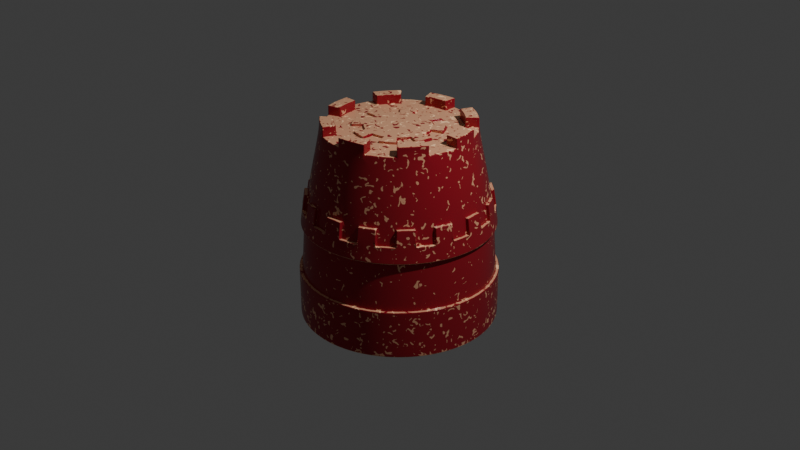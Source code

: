 # Source: Bucket.blend  (saved by Blender 4.5.87; exported with 4.5.12 LTS)
import bpy
from mathutils import Matrix  # noqa: F401  (used for matrix-valued properties, if any)

bpy.ops.wm.read_factory_settings(use_empty=True)
scene = bpy.context.scene
scene.name = 'Scene'

# ---- collections
col_collection = bpy.data.collections.new('Collection'); scene.collection.children.link(col_collection)

# ---- materials (node trees are filled in below, after node groups)
mat_material_001 = bpy.data.materials.new('Material.001')
mat_material_001.alpha_threshold = 0.0
mat_material_001.roughness = 0.5
mat_material_001.line_color = (0.0, 0.0, 0.0, 1.0)

# ---- node groups
ng_geometry_nodes = bpy.data.node_groups.new('Geometry Nodes', 'GeometryNodeTree')
_s = ng_geometry_nodes.interface.new_socket(name='Geometry', in_out='OUTPUT', socket_type='NodeSocketGeometry')
_s = ng_geometry_nodes.interface.new_socket(name='Geometry', in_out='OUTPUT', socket_type='NodeSocketGeometry')
_s = ng_geometry_nodes.interface.new_socket(name='Geometry', in_out='INPUT', socket_type='NodeSocketGeometry')
ng_geometry_nodes.is_modifier = True
_N = ng_geometry_nodes.nodes; _L = ng_geometry_nodes.links
n0 = _N.new('NodeGroupInput'); n0.name = 'Group Input'; n0.location = (-340, 36)
n1 = _N.new('NodeGroupOutput'); n1.name = 'Group Output'; n1.location = (233, 44)
_L.new(n0.outputs[0], n1.inputs[0])
n1.is_active_output = True

# ---- material node trees
mat_material_001.use_nodes = True; mat_material_001.node_tree.nodes.clear()
_N = mat_material_001.node_tree.nodes; _L = mat_material_001.node_tree.links
n0 = _N.new('ShaderNodeOutputMaterial'); n0.name = 'Material Output'; n0.location = (352, 11)
n1 = _N.new('ShaderNodeBsdfPrincipled'); n1.name = 'Principled BSDF'; n1.location = (-200, 100)
n1.inputs[2].default_value = 1.0
n1.inputs[3].default_value = 1.45
n2 = _N.new('ShaderNodeNewGeometry'); n2.name = 'Geometry'; n2.location = (-1531, 25)
n3 = _N.new('ShaderNodeVectorMath'); n3.name = 'Vector Math'; n3.location = (-1309, 64)
n3.operation = 'DOT_PRODUCT'
n3.inputs[1].default_value = (0.0, 0.0, 1.0)
n4 = _N.new('ShaderNodeMath'); n4.name = 'Math'; n4.location = (-952, 125)
n4.operation = 'GREATER_THAN'
n5 = _N.new('ShaderNodeTexNoise'); n5.name = 'Noise Texture'; n5.location = (-1334, -218)
n5.inputs[2].default_value = 35.7
n5.inputs[3].default_value = 0.6
n5.inputs[4].default_value = 0.5733
n5.inputs[5].default_value = 1.8
n5.inputs[8].default_value = 1.1
n6 = _N.new('ShaderNodeMix'); n6.name = 'Mix'; n6.location = (-1133, 18)
n6.data_type = 'RGBA'
n6.blend_type = 'DIFFERENCE'
n6.inputs[0].default_value = 0.8067
n7 = _N.new('ShaderNodeMix'); n7.name = 'Mix.001'; n7.location = (-402, 140)
n7.data_type = 'RGBA'
n7.blend_type = 'COLOR'
n7.inputs[0].default_value = 1.0
n7.inputs[7].default_value = (0.3694, 0.292, 0.1571, 1.0)
n8 = _N.new('ShaderNodeBsdfPrincipled'); n8.name = 'Principled BSDF.001'; n8.location = (-188, -263)
n8.inputs[0].default_value = (0.8001, 0.01488, 0.04114, 1.0)
n8.inputs[2].default_value = 0.1691
n9 = _N.new('ShaderNodeMixShader'); n9.name = 'Mix Shader'; n9.location = (95, -118)
n9.inputs[0].default_value = 0.4533
n10 = _N.new('ShaderNodeNewGeometry'); n10.name = 'Geometry.001'; n10.location = (-1733, 412)
n11 = _N.new('ShaderNodeVectorMath'); n11.name = 'Vector Math.001'; n11.location = (-1519, 419)
n11.operation = 'DOT_PRODUCT'
n11.inputs[1].default_value = (0.0, 0.0, 1.0)
n12 = _N.new('ShaderNodeInvert'); n12.name = 'Invert Color'; n12.location = (-1298, 428)
n13 = _N.new('ShaderNodeMath'); n13.name = 'Math.001'; n13.location = (-1092, 452)
n13.operation = 'LESS_THAN'
n13.inputs[1].default_value = 0.9
n14 = _N.new('ShaderNodeMix'); n14.name = 'Mix.003'; n14.location = (-912, 526)
n14.data_type = 'RGBA'
n14.blend_type = 'DIFFERENCE'
n14.inputs[0].default_value = 0.8067
n15 = _N.new('ShaderNodeMath'); n15.name = 'Math.002'; n15.location = (-732, 600)
n15.operation = 'GREATER_THAN'
n15.inputs[1].default_value = 0.7
n16 = _N.new('ShaderNodeMath'); n16.name = 'Math.003'; n16.location = (-488, 491)
_L.new(n2.outputs[1], n3.inputs[0])
_L.new(n5.outputs[1], n6.inputs[7])
_L.new(n3.outputs[1], n6.inputs[6])
_L.new(n6.outputs[2], n4.inputs[0])
_L.new(n8.outputs[0], n9.inputs[2])
_L.new(n1.outputs[0], n9.inputs[1])
_L.new(n9.outputs[0], n0.inputs[0])
_L.new(n10.outputs[1], n11.inputs[0])
_L.new(n11.outputs[1], n12.inputs[1])
_L.new(n12.outputs[0], n13.inputs[0])
_L.new(n13.outputs[0], n14.inputs[6])
_L.new(n5.outputs[1], n14.inputs[7])
_L.new(n14.outputs[2], n15.inputs[0])
_L.new(n15.outputs[0], n16.inputs[0])
_L.new(n4.outputs[0], n16.inputs[1])
_L.new(n16.outputs[0], n7.inputs[6])
_L.new(n7.outputs[2], n1.inputs[0])
n0.is_active_output = True

# ---- world
world_world = bpy.data.worlds.new('World'); scene.world = world_world
world_world.use_nodes = True; world_world.node_tree.nodes.clear()
_N = world_world.node_tree.nodes; _L = world_world.node_tree.links
n0 = _N.new('ShaderNodeOutputWorld'); n0.name = 'World Output'; n0.location = (200, 100)
n1 = _N.new('ShaderNodeBackground'); n1.name = 'Background'; n1.location = (-200, 100)
n1.inputs[0].default_value = (0.05088, 0.05088, 0.05088, 1.0)
_L.new(n1.outputs[0], n0.inputs[0])
n0.is_active_output = True
world_world.color = (0.05088, 0.05088, 0.05088)
world_world.sun_shadow_jitter_overblur = 0.0

# ---- cameras
cam_camera = bpy.data.cameras.new('Camera')
cam_camera.clip_end = 100.0
cam_camera.ortho_scale = 7.314

# ---- lights
light_light = bpy.data.lights.new('Light', 'POINT')
light_light.energy = 1000.0
light_light.shadow_soft_size = 0.1

# ---- meshes
me_cylinder = bpy.data.meshes.new('Cylinder')
me_cylinder.from_pydata([(-0.06936, 0.3267, 1.022), (-5.447e-08, 0.343, 1.0), (-0.1337, 0.3072, 1.022), (-0.193, 0.2755, 1.022), (0.1313, 0.3169, 1.0), (-0.245, 0.2328, 1.022), (0.1906, 0.2852, 1.0), (-0.2876, 0.1808, 1.022), (0.2425, 0.2425, 1.0), (-0.3193, 0.1215, 1.022), (-0.3388, 0.05721, 1.022), (0.3169, 0.1313, 1.0), (-0.3454, -0.009706, 1.022), (0.3364, 0.06691, 1.0), (-0.3388, -0.07662, 1.022), (0.343, -1.764e-08, 1.0), (-0.3193, -0.141, 1.022), (-0.2876, -0.2003, 1.022), (0.3169, -0.1313, 1.0), (-0.245, -0.2522, 1.022), (0.2852, -0.1906, 1.0), (-0.193, -0.2949, 1.022), (0.2425, -0.2425, 1.0), (-0.1337, -0.3266, 1.022), (-0.06936, -0.3461, 1.022), (0.1313, -0.3169, 1.0), (-0.002448, -0.3527, 1.022), (0.06691, -0.3364, 1.0), (0.06446, -0.3461, 1.022), (5.686e-08, -0.343, 1.0), (0.1288, -0.3266, 1.022), (0.1881, -0.2949, 1.022), (-0.1313, -0.3169, 1.0), (0.2401, -0.2522, 1.022), (-0.1906, -0.2852, 1.0), (0.2827, -0.2003, 1.022), (-0.2425, -0.2425, 1.0), (0.3144, -0.141, 1.022), (0.3339, -0.07662, 1.022), (-0.3169, -0.1313, 1.0), (0.3405, -0.009706, 1.022), (-0.3364, -0.06691, 1.0), (0.3339, 0.05721, 1.022), (-0.343, -1.764e-08, 1.0), (0.3144, 0.1215, 1.022), (0.2827, 0.1808, 1.022), (-0.3169, 0.1313, 1.0), (0.2401, 0.2328, 1.022), (-0.2852, 0.1906, 1.0), (0.1881, 0.2755, 1.022), (-0.2425, 0.2425, 1.0), (0.1288, 0.3072, 1.022), (-0.002448, 0.3333, 1.022), (-0.1313, 0.3169, 1.0), (0.06446, 0.3267, 1.022), (-0.06691, 0.3364, 1.0), (0.0, 1.0, -0.5), (4.06e-10, 0.9665, 0.0), (2.15e-10, 0.8885, 0.5), (0.1733, 0.8714, 0.5), (0.1885, 0.9479, 0.0), (0.1951, 0.9808, -0.5), (0.34, 0.8208, 0.5), (0.3699, 0.8929, 0.0), (0.3827, 0.9239, -0.5), (0.4936, 0.7387, 0.5), (0.5369, 0.8036, 0.0), (0.5556, 0.8315, -0.5), (0.6282, 0.6282, 0.5), (0.6834, 0.6834, 0.0), (0.7071, 0.7071, -0.5), (0.7387, 0.4936, 0.5), (0.8036, 0.5369, 0.0), (0.8315, 0.5556, -0.5), (0.8208, 0.34, 0.5), (0.8929, 0.3699, 0.0), (0.9239, 0.3827, -0.5), (0.8714, 0.1733, 0.5), (0.9479, 0.1885, 0.0), (0.9808, 0.1951, -0.5), (0.8885, 1.768e-09, 0.5), (0.9665, 4.996e-10, 0.0), (1.0, 0.0, -0.5), (0.8714, -0.1733, 0.5), (0.9479, -0.1885, 0.0), (0.9808, -0.1951, -0.5), (0.8208, -0.34, 0.5), (0.8929, -0.3699, 0.0), (0.9239, -0.3827, -0.5), (0.7387, -0.4936, 0.5), (0.8036, -0.5369, 0.0), (0.8315, -0.5556, -0.5), (0.6282, -0.6282, 0.5), (0.6834, -0.6834, 0.0), (0.7071, -0.7071, -0.5), (0.4936, -0.7387, 0.5), (0.5369, -0.8036, 0.0), (0.5556, -0.8315, -0.5), (0.34, -0.8208, 0.5), (0.3699, -0.8929, 0.0), (0.3827, -0.9239, -0.5), (0.1733, -0.8714, 0.5), (0.1885, -0.9479, 0.0), (0.1951, -0.9808, -0.5), (2.15e-10, -0.8885, 0.5), (4.06e-10, -0.9665, 0.0), (0.0, -1.0, -0.5), (-0.1733, -0.8714, 0.5), (-0.1885, -0.9479, 0.0), (-0.1951, -0.9808, -0.5), (-0.34, -0.8208, 0.5), (-0.3699, -0.8929, 0.0), (-0.3827, -0.9239, -0.5), (-0.4936, -0.7387, 0.5), (-0.5369, -0.8036, 0.0), (-0.5556, -0.8315, -0.5), (-0.6282, -0.6282, 0.5), (-0.6834, -0.6834, 0.0), (-0.7071, -0.7071, -0.5), (-0.7387, -0.4936, 0.5), (-0.8036, -0.5369, 0.0), (-0.8315, -0.5556, -0.5), (-0.8208, -0.34, 0.5), (-0.8929, -0.3699, 0.0), (-0.9239, -0.3827, -0.5), (-0.8714, -0.1733, 0.5), (-0.9479, -0.1885, 0.0), (-0.9808, -0.1951, -0.5), (-0.8885, 1.768e-09, 0.5), (-0.9665, 4.996e-10, 0.0), (-1.0, 0.0, -0.5), (-0.8714, 0.1733, 0.5), (-0.9479, 0.1885, 0.0), (-0.9808, 0.1951, -0.5), (-0.8208, 0.34, 0.5), (-0.8929, 0.3699, 0.0), (-0.9239, 0.3827, -0.5), (-0.7387, 0.4936, 0.5), (-0.8036, 0.5369, 0.0), (-0.8315, 0.5556, -0.5), (-0.6282, 0.6282, 0.5), (-0.6834, 0.6834, 0.0), (-0.7071, 0.7071, -0.5), (-0.4936, 0.7387, 0.5), (-0.5369, 0.8036, 0.0), (-0.5556, 0.8315, -0.5), (-0.34, 0.8208, 0.5), (-0.3699, 0.8929, 0.0), (-0.3827, 0.9239, -0.5), (-0.1733, 0.8714, 0.5), (-0.1885, 0.9479, 0.0), (-0.1951, 0.9808, -0.5), (0.152, 0.7644, 1.0), (1.643e-09, 0.7794, 1.0), (0.2983, 0.7201, 1.0), (0.433, 0.648, 1.0), (0.5511, 0.5511, 1.0), (0.648, 0.433, 1.0), (0.7201, 0.2983, 1.0), (0.7644, 0.152, 1.0), (0.7794, 2.916e-09, 1.0), (0.7644, -0.152, 1.0), (0.7201, -0.2983, 1.0), (0.648, -0.433, 1.0), (0.5511, -0.5511, 1.0), (0.433, -0.648, 1.0), (0.2983, -0.7201, 1.0), (0.152, -0.7644, 1.0), (1.643e-09, -0.7794, 1.0), (-0.152, -0.7644, 1.0), (-0.2983, -0.7201, 1.0), (-0.433, -0.648, 1.0), (-0.5511, -0.5511, 1.0), (-0.648, -0.433, 1.0), (-0.7201, -0.2983, 1.0), (-0.7644, -0.152, 1.0), (-0.7794, 2.916e-09, 1.0), (-0.7644, 0.152, 1.0), (-0.7201, 0.2983, 1.0), (-0.648, 0.433, 1.0), (-0.5511, 0.5511, 1.0), (-0.433, 0.648, 1.0), (-0.2983, 0.7201, 1.0), (-0.152, 0.7644, 1.0), (0.433, 0.648, 1.099), (0.2983, 0.7201, 1.099), (0.5511, 0.5511, 1.099), (0.7644, 0.152, 1.099), (0.7201, 0.2983, 1.099), (0.7794, 2.916e-09, 1.099), (0.648, -0.433, 1.099), (0.7201, -0.2983, 1.099), (0.5511, -0.5511, 1.099), (0.152, -0.7644, 1.099), (0.2983, -0.7201, 1.099), (1.643e-09, -0.7794, 1.099), (-0.433, -0.648, 1.099), (-0.2983, -0.7201, 1.099), (-0.5511, -0.5511, 1.099), (-0.7644, -0.152, 1.099), (-0.7201, -0.2983, 1.099), (-0.7794, 2.916e-09, 1.099), (-0.648, 0.433, 1.099), (-0.7201, 0.2983, 1.099), (-0.5511, 0.5511, 1.099), (-0.152, 0.7644, 1.099), (-0.2983, 0.7201, 1.099), (1.643e-09, 0.7794, 1.099), (0.3562, 0.5331, 1.099), (0.2454, 0.5924, 1.099), (0.4534, 0.4534, 1.099), (0.6289, 0.1251, 1.099), (0.5924, 0.2454, 1.099), (0.6412, 2.916e-09, 1.099), (0.5331, -0.3562, 1.099), (0.5924, -0.2454, 1.099), (0.4534, -0.4534, 1.099), (0.1251, -0.6289, 1.099), (0.2454, -0.5924, 1.099), (1.643e-09, -0.6412, 1.099), (-0.3562, -0.5331, 1.099), (-0.2454, -0.5924, 1.099), (-0.4534, -0.4534, 1.099), (-0.6289, -0.1251, 1.099), (-0.5924, -0.2454, 1.099), (-0.6412, 2.916e-09, 1.099), (-0.5331, 0.3562, 1.099), (-0.5924, 0.2454, 1.099), (-0.4534, 0.4534, 1.099), (-0.1251, 0.6289, 1.099), (-0.2454, 0.5924, 1.099), (1.643e-09, 0.6412, 1.099), (0.1251, 0.6289, 1.0), (1.643e-09, 0.6412, 1.0), (0.2454, 0.5924, 1.0), (0.3562, 0.5331, 1.0), (0.4534, 0.4534, 1.0), (0.5331, 0.3562, 1.0), (0.5924, 0.2454, 1.0), (0.6289, 0.1251, 1.0), (0.6412, 2.916e-09, 1.0), (0.6289, -0.1251, 1.0), (0.5924, -0.2454, 1.0), (0.5331, -0.3562, 1.0), (0.4534, -0.4534, 1.0), (0.3562, -0.5331, 1.0), (0.2454, -0.5924, 1.0), (0.1251, -0.6289, 1.0), (1.643e-09, -0.6412, 1.0), (-0.1251, -0.6289, 1.0), (-0.2454, -0.5924, 1.0), (-0.3562, -0.5331, 1.0), (-0.4534, -0.4534, 1.0), (-0.5331, -0.3562, 1.0), (-0.5924, -0.2454, 1.0), (-0.6289, -0.1251, 1.0), (-0.6412, 2.916e-09, 1.0), (-0.6289, 0.1251, 1.0), (-0.5924, 0.2454, 1.0), (-0.5331, 0.3562, 1.0), (-0.4534, 0.4534, 1.0), (-0.3562, 0.5331, 1.0), (-0.2454, 0.5924, 1.0), (-0.1251, 0.6289, 1.0), (0.09045, 0.4547, 1.0), (-3.957e-08, 0.4636, 1.0), (0.1774, 0.4283, 1.0), (0.2576, 0.3855, 1.0), (0.3278, 0.3278, 1.0), (0.3855, 0.2576, 1.0), (0.4283, 0.1774, 1.0), (0.4547, 0.09045, 1.0), (0.4636, 3.581e-09, 1.0), (0.4547, -0.09045, 1.0), (0.4283, -0.1774, 1.0), (0.3855, -0.2576, 1.0), (0.3278, -0.3278, 1.0), (0.2576, -0.3855, 1.0), (0.1774, -0.4283, 1.0), (0.09045, -0.4547, 1.0), (4.286e-08, -0.4636, 1.0), (-0.09045, -0.4547, 1.0), (-0.1774, -0.4283, 1.0), (-0.2576, -0.3855, 1.0), (-0.3278, -0.3278, 1.0), (-0.3855, -0.2576, 1.0), (-0.4283, -0.1774, 1.0), (-0.4547, -0.09045, 1.0), (-0.4636, 3.581e-09, 1.0), (-0.4547, 0.09045, 1.0), (-0.4283, 0.1774, 1.0), (-0.3855, 0.2576, 1.0), (-0.3278, 0.3278, 1.0), (-0.2576, 0.3855, 1.0), (-0.1774, 0.4283, 1.0), (-0.09045, 0.4547, 1.0), (0.088, 0.445, 1.022), (-0.002448, 0.4539, 1.022), (0.175, 0.4186, 1.022), (0.383, 0.2479, 1.022), (0.3254, 0.3181, 1.022), (0.4259, 0.1677, 1.022), (0.4523, -0.1002, 1.022), (0.4612, -0.009706, 1.022), (0.4259, -0.1871, 1.022), (0.2551, -0.3952, 1.022), (0.3254, -0.3375, 1.022), (0.175, -0.438, 1.022), (-0.0929, -0.4644, 1.022), (-0.002448, -0.4733, 1.022), (-0.1799, -0.438, 1.022), (-0.3879, -0.2673, 1.022), (-0.3303, -0.3375, 1.022), (-0.4308, -0.1871, 1.022), (-0.4572, 0.08074, 1.022), (-0.4661, -0.009706, 1.022), (-0.4308, 0.1677, 1.022), (-0.26, 0.3758, 1.022), (-0.3303, 0.3181, 1.022), (-0.1799, 0.4186, 1.022), (3.428e-10, 0.9407, 0.1654), (2.791e-10, 0.9147, 0.3321), (0.1784, 0.8971, 0.3321), (0.1835, 0.9226, 0.1654), (0.35, 0.845, 0.3321), (0.36, 0.8691, 0.1654), (0.5082, 0.7605, 0.3321), (0.5226, 0.7821, 0.1654), (0.6468, 0.6468, 0.3321), (0.6651, 0.6651, 0.1654), (0.7605, 0.5082, 0.3321), (0.7821, 0.5226, 0.1654), (0.845, 0.35, 0.3321), (0.8691, 0.36, 0.1654), (0.8971, 0.1784, 0.3321), (0.9226, 0.1835, 0.1654), (0.9147, 1.342e-09, 0.3321), (0.9407, 9.191e-10, 0.1654), (0.8971, -0.1784, 0.3321), (0.9226, -0.1835, 0.1654), (0.845, -0.35, 0.3321), (0.8691, -0.36, 0.1654), (0.7605, -0.5082, 0.3321), (0.7821, -0.5226, 0.1654), (0.6468, -0.6468, 0.3321), (0.6651, -0.6651, 0.1654), (0.5082, -0.7605, 0.3321), (0.5226, -0.7821, 0.1654), (0.35, -0.845, 0.3321), (0.36, -0.8691, 0.1654), (0.1784, -0.8971, 0.3321), (0.1835, -0.9226, 0.1654), (2.791e-10, -0.9147, 0.3321), (3.428e-10, -0.9407, 0.1654), (-0.1784, -0.8971, 0.3321), (-0.1835, -0.9226, 0.1654), (-0.35, -0.845, 0.3321), (-0.36, -0.8691, 0.1654), (-0.5082, -0.7605, 0.3321), (-0.5226, -0.7821, 0.1654), (-0.6468, -0.6468, 0.3321), (-0.6651, -0.6651, 0.1654), (-0.7605, -0.5082, 0.3321), (-0.7821, -0.5226, 0.1654), (-0.845, -0.35, 0.3321), (-0.8691, -0.36, 0.1654), (-0.8971, -0.1784, 0.3321), (-0.9226, -0.1835, 0.1654), (-0.9147, 1.342e-09, 0.3321), (-0.9407, 9.191e-10, 0.1654), (-0.8971, 0.1784, 0.3321), (-0.9226, 0.1835, 0.1654), (-0.845, 0.35, 0.3321), (-0.8691, 0.36, 0.1654), (-0.7605, 0.5082, 0.3321), (-0.7821, 0.5226, 0.1654), (-0.6468, 0.6468, 0.3321), (-0.6651, 0.6651, 0.1654), (-0.5082, 0.7605, 0.3321), (-0.5226, 0.7821, 0.1654), (-0.35, 0.845, 0.3321), (-0.36, 0.8691, 0.1654), (-0.1784, 0.8971, 0.3321), (-0.1835, 0.9226, 0.1654), (0.1916, 0.9572, 0.171), (0.1955, 0.9828, 0.005547), (0.3725, 0.9023, 0.171), (0.3835, 0.9258, 0.005547), (0.5433, 0.811, 0.171), (0.5567, 0.8332, 0.005547), (0.6895, 0.6911, 0.171), (0.7085, 0.7085, 0.005547), (0.8123, 0.5414, 0.171), (0.8332, 0.5567, 0.005547), (0.9015, 0.3746, 0.171), (0.9258, 0.3835, 0.005547), (0.9577, 0.1893, 0.171), (0.9828, 0.1955, 0.005547), (0.9762, 0.001152, 0.171), (1.002, 4.996e-10, 0.005547), (0.9572, -0.1916, 0.171), (0.9828, -0.1955, 0.005547), (0.9023, -0.3725, 0.171), (0.9258, -0.3835, 0.005547), (0.811, -0.5433, 0.171), (0.8332, -0.5567, 0.005547), (0.6911, -0.6895, 0.171), (0.7085, -0.7085, 0.005547), (0.5414, -0.8123, 0.171), (0.5567, -0.8332, 0.005547), (0.3746, -0.9015, 0.171), (0.3835, -0.9258, 0.005547), (0.1893, -0.9577, 0.171), (0.1955, -0.9828, 0.005547), (0.001152, -0.9762, 0.171), (4.06e-10, -1.002, 0.005547), (-0.1916, -0.9572, 0.171), (-0.1955, -0.9828, 0.005547), (-0.3725, -0.9023, 0.171), (-0.3835, -0.9258, 0.005547), (-0.5433, -0.811, 0.171), (-0.5567, -0.8332, 0.005547), (-0.6895, -0.6911, 0.171), (-0.7085, -0.7085, 0.005547), (-0.8123, -0.5414, 0.171), (-0.8332, -0.5567, 0.005547), (-0.9015, -0.3746, 0.171), (-0.9258, -0.3835, 0.005547), (-0.9577, -0.1893, 0.171), (-0.9828, -0.1955, 0.005547), (-0.9762, -0.001152, 0.171), (-1.002, 4.996e-10, 0.005547), (-0.9572, 0.1916, 0.171), (-0.9828, 0.1955, 0.005547), (-0.9023, 0.3725, 0.171), (-0.9258, 0.3835, 0.005547), (-0.811, 0.5433, 0.171), (-0.8332, 0.5567, 0.005547), (-0.6911, 0.6895, 0.171), (-0.7085, 0.7085, 0.005547), (-0.5414, 0.8123, 0.171), (-0.5567, 0.8332, 0.005547), (-0.3746, 0.9015, 0.171), (-0.3835, 0.9258, 0.005547), (-0.1893, 0.9577, 0.171), (-0.1955, 0.9828, 0.005547), (4.06e-10, 1.002, 0.005547), (-0.001152, 0.9762, 0.171), (-0.003486, 0.9501, 0.3376), (0.1888, 0.9311, 0.3376), (0.3603, 0.8791, 0.3376), (0.5307, 0.788, 0.3376), (0.6693, 0.6743, 0.3376), (0.7919, 0.5249, 0.3376), (0.8764, 0.3668, 0.3376), (0.9325, 0.1819, 0.3376), (0.9501, 0.003486, 0.3376), (0.9311, -0.1888, 0.3376), (0.8791, -0.3603, 0.3376), (0.788, -0.5307, 0.3376), (0.6743, -0.6693, 0.3376), (0.5249, -0.7919, 0.3376), (0.3668, -0.8764, 0.3376), (0.1819, -0.9325, 0.3376), (0.003486, -0.9501, 0.3376), (-0.1888, -0.9311, 0.3376), (-0.3603, -0.8791, 0.3376), (-0.5307, -0.788, 0.3376), (-0.6693, -0.6743, 0.3376), (-0.7919, -0.5249, 0.3376), (-0.8764, -0.3668, 0.3376), (-0.9325, -0.1819, 0.3376), (-0.9501, -0.003486, 0.3376), (-0.9311, 0.1888, 0.3376), (-0.8791, 0.3603, 0.3376), (-0.788, 0.5307, 0.3376), (-0.6743, 0.6693, 0.3376), (-0.5249, 0.7919, 0.3376), (-0.3668, 0.8764, 0.3376), (-0.1819, 0.9325, 0.3376), (0.0, 1.033, -1.0), (0.2015, 1.013, -1.0), (0.2015, 1.013, -0.5), (0.3953, 0.9542, -1.0), (0.3953, 0.9542, -0.5), (0.5738, 0.8588, -1.0), (0.5738, 0.8588, -0.5), (0.7303, 0.7303, -1.0), (0.7303, 0.7303, -0.5), (0.8588, 0.5738, -1.0), (0.8588, 0.5738, -0.5), (0.9542, 0.3953, -1.0), (0.9542, 0.3953, -0.5), (1.013, 0.2015, -1.0), (1.013, 0.2015, -0.5), (1.033, 0.0, -1.0), (1.033, 0.0, -0.5), (1.013, -0.2015, -1.0), (1.013, -0.2015, -0.5), (0.9542, -0.3953, -1.0), (0.9542, -0.3953, -0.5), (0.8588, -0.5738, -1.0), (0.8588, -0.5738, -0.5), (0.7303, -0.7303, -1.0), (0.7303, -0.7303, -0.5), (0.5738, -0.8588, -1.0), (0.5738, -0.8588, -0.5), (0.3953, -0.9542, -1.0), (0.3953, -0.9542, -0.5), (0.2015, -1.013, -1.0), (0.2015, -1.013, -0.5), (0.0, -1.033, -1.0), (0.0, -1.033, -0.5), (-0.2015, -1.013, -1.0), (-0.2015, -1.013, -0.5), (-0.3953, -0.9542, -1.0), (-0.3953, -0.9542, -0.5), (-0.5738, -0.8588, -1.0), (-0.5738, -0.8588, -0.5), (-0.7303, -0.7303, -1.0), (-0.7303, -0.7303, -0.5), (-0.8588, -0.5738, -1.0), (-0.8588, -0.5738, -0.5), (-0.9542, -0.3953, -1.0), (-0.9542, -0.3953, -0.5), (-1.013, -0.2015, -1.0), (-1.013, -0.2015, -0.5), (-1.033, 0.0, -1.0), (-1.033, 0.0, -0.5), (-1.013, 0.2015, -1.0), (-1.013, 0.2015, -0.5), (-0.9542, 0.3953, -1.0), (-0.9542, 0.3953, -0.5), (-0.8588, 0.5738, -1.0), (-0.8588, 0.5738, -0.5), (-0.7303, 0.7303, -1.0), (-0.7303, 0.7303, -0.5), (-0.5738, 0.8588, -1.0), (-0.5738, 0.8588, -0.5), (-0.3953, 0.9542, -1.0), (-0.3953, 0.9542, -0.5), (-0.2015, 1.013, -1.0), (-0.2015, 1.013, -0.5), (0.0, 1.033, -0.5), (0.0, 1.0, -1.0), (0.1951, 0.9808, -1.0), (0.3827, 0.9239, -1.0), (0.5556, 0.8315, -1.0), (0.7071, 0.7071, -1.0), (0.8315, 0.5556, -1.0), (0.9239, 0.3827, -1.0), (0.9808, 0.1951, -1.0), (1.0, 0.0, -1.0), (0.9808, -0.1951, -1.0), (0.9239, -0.3827, -1.0), (0.8315, -0.5556, -1.0), (0.7071, -0.7071, -1.0), (0.5556, -0.8315, -1.0), (0.3827, -0.9239, -1.0), (0.1951, -0.9808, -1.0), (0.0, -1.0, -1.0), (-0.1951, -0.9808, -1.0), (-0.3827, -0.9239, -1.0), (-0.5556, -0.8315, -1.0), (-0.7071, -0.7071, -1.0), (-0.8315, -0.5556, -1.0), (-0.9239, -0.3827, -1.0), (-0.9808, -0.1951, -1.0), (-1.0, 0.0, -1.0), (-0.9808, 0.1951, -1.0), (-0.9239, 0.3827, -1.0), (-0.8315, 0.5556, -1.0), (-0.7071, 0.7071, -1.0), (-0.5556, 0.8315, -1.0), (-0.3827, 0.9239, -1.0), (-0.1951, 0.9808, -1.0), (0.9323, 0.008461, -1.0), (0.8462, 0.2098, -1.0), (0.7257, 0.4013, -1.0), (0.5755, 0.5755, -1.0), (0.4013, 0.7257, -1.0), (0.2098, 0.8462, -1.0), (0.008461, 0.9323, -1.0), (0.8413, -0.1852, -1.0), (0.7243, 0.01718, -1.0), (0.5773, 0.2168, -1.0), (0.4059, 0.4059, -1.0), (0.2168, 0.5773, -1.0), (0.01718, 0.7243, -1.0), (-0.1852, 0.8413, -1.0), (0.7133, -0.3765, -1.0), (0.5664, -0.1842, -1.0), (0.3964, 0.01371, -1.0), (0.2098, 0.2098, -1.0), (0.01371, 0.3964, -1.0), (-0.1842, 0.5664, -1.0), (-0.3765, 0.7133, -1.0), (0.5556, -0.5556, -1.0), (0.3827, -0.3827, -1.0), (0.1951, -0.1951, -1.0), (1.49e-08, -1.49e-08, -1.0), (-0.1951, 0.1951, -1.0), (-0.3827, 0.3827, -1.0), (-0.5556, 0.5556, -1.0), (0.3765, -0.7133, -1.0), (0.1842, -0.5664, -1.0), (-0.01371, -0.3964, -1.0), (-0.2098, -0.2098, -1.0), (-0.3964, -0.01371, -1.0), (-0.5664, 0.1842, -1.0), (-0.7133, 0.3765, -1.0), (0.1852, -0.8413, -1.0), (-0.01718, -0.7243, -1.0), (-0.2168, -0.5773, -1.0), (-0.4059, -0.4059, -1.0), (-0.5773, -0.2168, -1.0), (-0.7243, -0.01718, -1.0), (-0.8413, 0.1852, -1.0), (-0.008461, -0.9323, -1.0), (-0.2098, -0.8462, -1.0), (-0.4013, -0.7257, -1.0), (-0.5755, -0.5755, -1.0), (-0.7257, -0.4013, -1.0), (-0.8462, -0.2098, -1.0), (-0.9323, -0.008461, -1.0), (-0.1777, 0.2578, 1.022), (-0.1039, 0.2716, 1.022), (-0.02629, 0.2737, 1.022), (0.05201, 0.2641, 1.022), (0.128, 0.243, 1.022), (0.1989, 0.2114, 1.022), (0.2618, 0.1704, 1.022), (-0.2156, 0.1949, 1.022), (-0.1356, 0.2001, 1.022), (-0.05062, 0.1962, 1.022), (0.03596, 0.1834, 1.022), (0.1209, 0.1621, 1.022), (0.2008, 0.1332, 1.022), (0.2728, 0.09779, 1.022), (-0.2457, 0.122, 1.022), (-0.1629, 0.1167, 1.022), (-0.07407, 0.106, 1.022), (0.0174, 0.09009, 1.022), (0.108, 0.06974, 1.022), (0.1942, 0.04569, 1.022), (0.2727, 0.01887, 1.022), (-0.2668, 0.04287, 1.022), (-0.1845, 0.02651, 1.022), (-0.09526, 0.008756, 1.022), (-0.002448, -0.009706, 1.022), (0.09036, -0.02817, 1.022), (0.1796, -0.04592, 1.022), (0.2619, -0.06228, 1.022), (-0.2776, -0.03828, 1.022), (-0.1991, -0.0651, 1.022), (-0.1129, -0.08915, 1.022), (-0.0223, -0.1095, 1.022), (0.06918, -0.1254, 1.022), (0.158, -0.1361, 1.022), (0.2408, -0.1414, 1.022), (-0.2777, -0.1172, 1.022), (-0.2057, -0.1526, 1.022), (-0.1258, -0.1815, 1.022), (-0.04086, -0.2028, 1.022), (0.04573, -0.2156, 1.022), (0.1307, -0.2195, 1.022), (0.2107, -0.2143, 1.022), (-0.2667, -0.1898, 1.022), (-0.2038, -0.2308, 1.022), (-0.1329, -0.2624, 1.022), (-0.05691, -0.2835, 1.022), (0.0214, -0.2931, 1.022), (0.09896, -0.291, 1.022), (0.1728, -0.2772, 1.022)], [], [(58, 153, 152, 59), (59, 152, 154, 62), (62, 154, 155, 65), (65, 155, 156, 68), (68, 156, 157, 71), (71, 157, 158, 74), (74, 158, 159, 77), (77, 159, 160, 80), (80, 160, 161, 83), (83, 161, 162, 86), (86, 162, 163, 89), (89, 163, 164, 92), (92, 164, 165, 95), (95, 165, 166, 98), (98, 166, 167, 101), (101, 167, 168, 104), (104, 168, 169, 107), (107, 169, 170, 110), (110, 170, 171, 113), (113, 171, 172, 116), (116, 172, 173, 119), (119, 173, 174, 122), (122, 174, 175, 125), (125, 175, 176, 128), (128, 176, 177, 131), (131, 177, 178, 134), (134, 178, 179, 137), (137, 179, 180, 140), (140, 180, 181, 143), (143, 181, 182, 146), (46, 290, 316, 9), (146, 182, 183, 149), (149, 183, 153, 58), (551, 552, 553, 576), (145, 148, 540, 538), (151, 150, 57, 56), (382, 149, 58, 321), (567, 566, 523, 525), (148, 147, 150, 151), (380, 146, 149, 382), (67, 70, 488, 486), (145, 144, 147, 148), (378, 143, 146, 380), (558, 557, 505, 507), (142, 141, 144, 145), (376, 140, 143, 378), (94, 97, 506, 504), (139, 138, 141, 142), (374, 137, 140, 376), (549, 548, 487, 489), (136, 135, 138, 139), (372, 134, 137, 374), (121, 124, 524, 522), (133, 132, 135, 136), (370, 131, 134, 372), (575, 574, 539, 541), (130, 129, 132, 133), (368, 128, 131, 370), (148, 151, 542, 540), (127, 126, 129, 130), (366, 125, 128, 368), (566, 565, 521, 523), (124, 123, 126, 127), (364, 122, 125, 366), (70, 73, 490, 488), (121, 120, 123, 124), (362, 119, 122, 364), (557, 556, 503, 505), (118, 117, 120, 121), (360, 116, 119, 362), (97, 100, 508, 506), (115, 114, 117, 118), (358, 113, 116, 360), (548, 547, 485, 487), (112, 111, 114, 115), (356, 110, 113, 358), (574, 573, 537, 539), (109, 108, 111, 112), (354, 107, 110, 356), (124, 127, 526, 524), (106, 105, 108, 109), (352, 104, 107, 354), (565, 564, 519, 521), (103, 102, 105, 106), (350, 101, 104, 352), (151, 56, 543, 542), (100, 99, 102, 103), (348, 98, 101, 350), (73, 76, 492, 490), (97, 96, 99, 100), (346, 95, 98, 348), (556, 555, 501, 503), (94, 93, 96, 97), (344, 92, 95, 346), (100, 103, 510, 508), (91, 90, 93, 94), (342, 89, 92, 344), (547, 546, 483, 485), (88, 87, 90, 91), (340, 86, 89, 342), (127, 130, 528, 526), (85, 84, 87, 88), (338, 83, 86, 340), (573, 572, 535, 537), (82, 81, 84, 85), (336, 80, 83, 338), (564, 563, 517, 519), (79, 78, 81, 82), (334, 77, 80, 336), (76, 79, 494, 492), (76, 75, 78, 79), (332, 74, 77, 334), (555, 554, 499, 501), (73, 72, 75, 76), (330, 71, 74, 332), (103, 106, 512, 510), (70, 69, 72, 73), (328, 68, 71, 330), (546, 545, 481, 483), (67, 66, 69, 70), (326, 65, 68, 328), (130, 133, 530, 528), (64, 63, 66, 67), (324, 62, 65, 326), (572, 571, 533, 535), (61, 60, 63, 64), (322, 59, 62, 324), (563, 562, 515, 517), (56, 57, 60, 61), (321, 58, 59, 322), (233, 232, 152, 153), (232, 234, 154, 152), (247, 248, 219, 217), (164, 163, 190, 192), (236, 237, 157, 156), (237, 238, 158, 157), (155, 154, 185, 184), (246, 247, 217, 218), (240, 241, 161, 160), (241, 242, 162, 161), (174, 254, 224, 200), (168, 167, 193, 195), (244, 245, 165, 164), (245, 246, 166, 165), (259, 260, 228, 226), (159, 158, 188, 187), (248, 249, 169, 168), (249, 250, 170, 169), (240, 160, 189, 213), (258, 259, 226, 227), (252, 253, 173, 172), (253, 254, 174, 173), (172, 171, 196, 198), (163, 162, 191, 190), (256, 257, 177, 176), (257, 258, 178, 177), (252, 172, 198, 222), (158, 238, 212, 188), (260, 261, 181, 180), (261, 262, 182, 181), (243, 244, 216, 214), (176, 175, 199, 201), (209, 208, 184, 185), (208, 210, 186, 184), (212, 211, 187, 188), (211, 213, 189, 187), (215, 214, 190, 191), (214, 216, 192, 190), (218, 217, 193, 194), (217, 219, 195, 193), (221, 220, 196, 197), (220, 222, 198, 196), (224, 223, 199, 200), (223, 225, 201, 199), (227, 226, 202, 203), (226, 228, 204, 202), (230, 229, 205, 206), (229, 231, 207, 205), (162, 242, 215, 191), (234, 235, 208, 209), (256, 176, 201, 225), (235, 236, 210, 208), (160, 159, 187, 189), (262, 263, 229, 230), (244, 164, 192, 216), (263, 233, 231, 229), (178, 258, 227, 203), (156, 155, 184, 186), (250, 251, 220, 221), (183, 182, 206, 205), (233, 153, 207, 231), (251, 252, 222, 220), (166, 246, 218, 194), (238, 239, 211, 212), (260, 180, 204, 228), (179, 178, 203, 202), (239, 240, 213, 211), (154, 234, 209, 185), (248, 168, 195, 219), (175, 174, 200, 199), (153, 183, 205, 207), (182, 262, 230, 206), (254, 255, 223, 224), (236, 156, 186, 210), (171, 170, 197, 196), (180, 179, 202, 204), (255, 256, 225, 223), (170, 250, 221, 197), (242, 243, 214, 215), (167, 166, 194, 193), (265, 264, 232, 233), (264, 266, 234, 232), (266, 267, 235, 234), (267, 268, 236, 235), (268, 269, 237, 236), (269, 270, 238, 237), (270, 271, 239, 238), (271, 272, 240, 239), (272, 273, 241, 240), (273, 274, 242, 241), (274, 275, 243, 242), (275, 276, 244, 243), (276, 277, 245, 244), (277, 278, 246, 245), (278, 279, 247, 246), (279, 280, 248, 247), (280, 281, 249, 248), (281, 282, 250, 249), (282, 283, 251, 250), (283, 284, 252, 251), (284, 285, 253, 252), (285, 286, 254, 253), (286, 287, 255, 254), (287, 288, 256, 255), (288, 289, 257, 256), (289, 290, 258, 257), (290, 291, 259, 258), (291, 292, 260, 259), (292, 293, 261, 260), (293, 294, 262, 261), (294, 295, 263, 262), (295, 265, 233, 263), (293, 292, 318, 317), (1, 55, 0, 52), (4, 6, 267, 266), (6, 8, 268, 267), (266, 264, 296, 298), (276, 22, 33, 306), (11, 13, 271, 270), (13, 15, 272, 271), (55, 53, 2, 0), (264, 265, 297, 296), (18, 20, 275, 274), (20, 22, 276, 275), (8, 6, 49, 47), (278, 277, 305, 307), (25, 27, 279, 278), (27, 29, 280, 279), (288, 43, 12, 315), (6, 4, 51, 49), (32, 34, 283, 282), (34, 36, 284, 283), (18, 274, 304, 37), (277, 276, 306, 305), (39, 41, 287, 286), (41, 43, 288, 287), (29, 27, 28, 26), (290, 289, 314, 316), (46, 48, 291, 290), (48, 50, 292, 291), (27, 25, 30, 28), (39, 286, 313, 16), (53, 55, 295, 294), (55, 1, 265, 295), (2, 3, 5, 625), (52, 54, 296, 297), (54, 51, 298, 296), (47, 45, 299, 300), (45, 44, 301, 299), (40, 38, 302, 303), (38, 37, 304, 302), (33, 31, 305, 306), (31, 30, 307, 305), (26, 24, 308, 309), (24, 23, 310, 308), (19, 17, 311, 312), (17, 16, 313, 311), (12, 10, 314, 315), (10, 9, 316, 314), (5, 3, 317, 318), (3, 2, 319, 317), (34, 32, 23, 21), (265, 1, 52, 297), (294, 293, 317, 319), (36, 34, 21, 19), (281, 280, 309, 308), (25, 278, 307, 30), (13, 11, 44, 42), (292, 50, 5, 318), (282, 281, 308, 310), (15, 13, 42, 40), (269, 268, 300, 299), (4, 266, 298, 51), (280, 29, 26, 309), (270, 269, 299, 301), (53, 294, 319, 2), (41, 39, 16, 14), (268, 8, 47, 300), (43, 41, 14, 12), (285, 284, 312, 311), (32, 282, 310, 23), (20, 18, 37, 35), (286, 285, 311, 313), (273, 272, 303, 302), (22, 20, 35, 33), (11, 270, 301, 44), (284, 36, 19, 312), (274, 273, 302, 304), (48, 46, 9, 7), (272, 15, 40, 303), (50, 48, 7, 5), (289, 288, 315, 314), (147, 144, 441, 443), (320, 321, 322, 323), (371, 370, 473, 432), (358, 360, 468, 467), (69, 66, 389, 391), (325, 324, 326, 327), (333, 335, 396, 394), (96, 93, 407, 409), (343, 342, 459, 404), (329, 328, 330, 331), (368, 369, 430, 472), (123, 120, 425, 427), (330, 332, 454, 453), (333, 332, 334, 335), (382, 321, 448, 479), (150, 147, 443, 445), (357, 359, 420, 418), (337, 336, 338, 339), (72, 69, 391, 393), (340, 341, 402, 458), (367, 366, 471, 428), (341, 340, 342, 343), (99, 96, 409, 411), (354, 356, 466, 465), (126, 123, 427, 429), (345, 344, 346, 347), (329, 331, 392, 390), (381, 383, 444, 442), (339, 338, 457, 400), (349, 348, 350, 351), (57, 150, 445, 446), (364, 365, 426, 470), (326, 328, 452, 451), (353, 352, 354, 355), (75, 72, 393, 395), (378, 380, 478, 477), (102, 99, 411, 413), (357, 356, 358, 359), (353, 355, 416, 414), (336, 337, 398, 456), (363, 362, 469, 424), (361, 360, 362, 363), (129, 126, 429, 431), (350, 352, 464, 463), (325, 327, 388, 386), (365, 364, 366, 367), (78, 75, 395, 397), (377, 379, 440, 438), (335, 334, 455, 396), (369, 368, 370, 371), (360, 361, 422, 468), (322, 324, 450, 449), (105, 102, 413, 415), (373, 372, 374, 375), (374, 376, 476, 475), (132, 129, 431, 433), (349, 351, 412, 410), (377, 376, 378, 379), (332, 333, 394, 454), (359, 358, 467, 420), (346, 348, 462, 461), (381, 380, 382, 383), (81, 78, 397, 399), (320, 323, 384, 447), (446, 447, 384, 385), (385, 384, 386, 387), (384, 449, 450, 386), (387, 386, 388, 389), (389, 388, 390, 391), (388, 451, 452, 390), (391, 390, 392, 393), (393, 392, 394, 395), (392, 453, 454, 394), (395, 394, 396, 397), (397, 396, 398, 399), (396, 455, 456, 398), (399, 398, 400, 401), (401, 400, 402, 403), (400, 457, 458, 402), (403, 402, 404, 405), (405, 404, 406, 407), (404, 459, 460, 406), (407, 406, 408, 409), (409, 408, 410, 411), (408, 461, 462, 410), (411, 410, 412, 413), (413, 412, 414, 415), (412, 463, 464, 414), (415, 414, 416, 417), (417, 416, 418, 419), (416, 465, 466, 418), (419, 418, 420, 421), (421, 420, 422, 423), (420, 467, 468, 422), (423, 422, 424, 425), (425, 424, 426, 427), (424, 469, 470, 426), (427, 426, 428, 429), (429, 428, 430, 431), (428, 471, 472, 430), (431, 430, 432, 433), (433, 432, 434, 435), (432, 473, 474, 434), (435, 434, 436, 437), (437, 436, 438, 439), (436, 475, 476, 438), (439, 438, 440, 441), (441, 440, 442, 443), (440, 477, 478, 442), (443, 442, 444, 445), (445, 444, 447, 446), (444, 479, 448, 447), (344, 345, 406, 460), (361, 363, 424, 422), (120, 117, 423, 425), (93, 90, 405, 407), (334, 336, 456, 455), (372, 373, 434, 474), (347, 346, 461, 408), (321, 320, 447, 448), (66, 63, 387, 389), (337, 339, 400, 398), (144, 141, 439, 441), (362, 364, 470, 469), (117, 114, 421, 423), (375, 374, 475, 436), (348, 349, 410, 462), (323, 322, 449, 384), (365, 367, 428, 426), (90, 87, 403, 405), (63, 60, 385, 387), (338, 340, 458, 457), (376, 377, 438, 476), (141, 138, 437, 439), (351, 350, 463, 412), (324, 325, 386, 450), (341, 343, 404, 402), (114, 111, 419, 421), (366, 368, 472, 471), (87, 84, 401, 403), (379, 378, 477, 440), (352, 353, 414, 464), (60, 57, 446, 385), (327, 326, 451, 388), (369, 371, 432, 430), (138, 135, 435, 437), (342, 344, 460, 459), (111, 108, 417, 419), (380, 381, 442, 478), (355, 354, 465, 416), (328, 329, 390, 452), (84, 81, 399, 401), (345, 347, 408, 406), (370, 372, 474, 473), (383, 382, 479, 444), (135, 132, 433, 435), (356, 357, 418, 466), (331, 330, 453, 392), (373, 375, 436, 434), (108, 105, 415, 417), (541, 542, 543, 480), (539, 540, 542, 541), (537, 538, 540, 539), (535, 536, 538, 537), (533, 534, 536, 535), (531, 532, 534, 533), (529, 530, 532, 531), (527, 528, 530, 529), (525, 526, 528, 527), (523, 524, 526, 525), (521, 522, 524, 523), (519, 520, 522, 521), (517, 518, 520, 519), (515, 516, 518, 517), (513, 514, 516, 515), (511, 512, 514, 513), (509, 510, 512, 511), (507, 508, 510, 509), (505, 506, 508, 507), (503, 504, 506, 505), (501, 502, 504, 503), (499, 500, 502, 501), (497, 498, 500, 499), (495, 496, 498, 497), (493, 494, 496, 495), (491, 492, 494, 493), (489, 490, 492, 491), (487, 488, 490, 489), (485, 486, 488, 487), (483, 484, 486, 485), (481, 482, 484, 483), (480, 543, 482, 481), (544, 575, 541, 480), (118, 121, 522, 520), (550, 549, 489, 491), (91, 94, 504, 502), (559, 558, 507, 509), (64, 67, 486, 484), (568, 567, 525, 527), (142, 145, 538, 536), (115, 118, 520, 518), (551, 550, 491, 493), (88, 91, 502, 500), (560, 559, 509, 511), (61, 64, 484, 482), (569, 568, 527, 529), (139, 142, 536, 534), (112, 115, 518, 516), (552, 551, 493, 495), (85, 88, 500, 498), (561, 560, 511, 513), (56, 61, 482, 543), (136, 139, 534, 532), (570, 569, 529, 531), (109, 112, 516, 514), (553, 552, 495, 497), (82, 85, 498, 496), (562, 561, 513, 515), (545, 544, 480, 481), (571, 570, 531, 533), (133, 136, 532, 530), (106, 109, 514, 512), (554, 553, 497, 499), (79, 82, 496, 494), (576, 553, 554, 583), (583, 554, 555, 590), (590, 555, 556, 597), (597, 556, 557, 604), (604, 557, 558, 611), (611, 558, 559, 618), (618, 559, 560, 561), (550, 551, 576, 577), (577, 576, 583, 584), (584, 583, 590, 591), (591, 590, 597, 598), (598, 597, 604, 605), (605, 604, 611, 612), (612, 611, 618, 619), (619, 618, 561, 562), (549, 550, 577, 578), (578, 577, 584, 585), (585, 584, 591, 592), (592, 591, 598, 599), (599, 598, 605, 606), (606, 605, 612, 613), (613, 612, 619, 620), (620, 619, 562, 563), (548, 549, 578, 579), (579, 578, 585, 586), (586, 585, 592, 593), (593, 592, 599, 600), (600, 599, 606, 607), (607, 606, 613, 614), (614, 613, 620, 621), (621, 620, 563, 564), (547, 548, 579, 580), (580, 579, 586, 587), (587, 586, 593, 594), (594, 593, 600, 601), (601, 600, 607, 608), (608, 607, 614, 615), (615, 614, 621, 622), (622, 621, 564, 565), (546, 547, 580, 581), (581, 580, 587, 588), (588, 587, 594, 595), (595, 594, 601, 602), (602, 601, 608, 609), (609, 608, 615, 616), (616, 615, 622, 623), (623, 622, 565, 566), (545, 546, 581, 582), (582, 581, 588, 589), (589, 588, 595, 596), (596, 595, 602, 603), (603, 602, 609, 610), (610, 609, 616, 617), (617, 616, 623, 624), (624, 623, 566, 567), (544, 545, 582, 575), (575, 582, 589, 574), (574, 589, 596, 573), (573, 596, 603, 572), (572, 603, 610, 571), (571, 610, 617, 570), (570, 617, 624, 569), (569, 624, 567, 568), (625, 5, 7, 632), (632, 7, 9, 639), (639, 9, 10, 646), (646, 10, 12, 653), (653, 12, 14, 660), (660, 14, 16, 667), (667, 16, 17, 19), (0, 2, 625, 626), (626, 625, 632, 633), (633, 632, 639, 640), (640, 639, 646, 647), (647, 646, 653, 654), (654, 653, 660, 661), (661, 660, 667, 668), (668, 667, 19, 21), (52, 0, 626, 627), (627, 626, 633, 634), (634, 633, 640, 641), (641, 640, 647, 648), (648, 647, 654, 655), (655, 654, 661, 662), (662, 661, 668, 669), (669, 668, 21, 23), (54, 52, 627, 628), (628, 627, 634, 635), (635, 634, 641, 642), (642, 641, 648, 649), (649, 648, 655, 656), (656, 655, 662, 663), (663, 662, 669, 670), (670, 669, 23, 24), (51, 54, 628, 629), (629, 628, 635, 636), (636, 635, 642, 643), (643, 642, 649, 650), (650, 649, 656, 657), (657, 656, 663, 664), (664, 663, 670, 671), (671, 670, 24, 26), (49, 51, 629, 630), (630, 629, 636, 637), (637, 636, 643, 644), (644, 643, 650, 651), (651, 650, 657, 658), (658, 657, 664, 665), (665, 664, 671, 672), (672, 671, 26, 28), (47, 49, 630, 631), (631, 630, 637, 638), (638, 637, 644, 645), (645, 644, 651, 652), (652, 651, 658, 659), (659, 658, 665, 666), (666, 665, 672, 673), (673, 672, 28, 30), (45, 47, 631, 44), (44, 631, 638, 42), (42, 638, 645, 40), (40, 645, 652, 38), (38, 652, 659, 37), (37, 659, 666, 35), (35, 666, 673, 33), (33, 673, 30, 31)])
me_cylinder.polygons.foreach_set('use_smooth', [True] * 672)
_uv = me_cylinder.uv_layers.new(name='UVMap')
_uv.uv.foreach_set('vector', [1.0, 0.875, 1.0, 1.0, 0.9688, 1.0, 0.9688, 0.875, 0.9688, 0.875, 0.9688, 1.0, 0.9375, 1.0, 0.9375, 0.875, 0.9375, 0.875, 0.9375, 1.0, 0.9062, 1.0, 0.9062, 0.875, 0.9062, 0.875, 0.9062, 1.0, 0.875, 1.0, 0.875, 0.875, 0.875, 0.875, 0.875, 1.0, 0.8438, 1.0, 0.8438, 0.875, 0.8438, 0.875, 0.8438, 1.0, 0.8125, 1.0, 0.8125, 0.875, 0.8125, 0.875, 0.8125, 1.0, 0.7812, 1.0, 0.7812, 0.875, 0.7812, 0.875, 0.7812, 1.0, 0.75, 1.0, 0.75, 0.875, 0.75, 0.875, 0.75, 1.0, 0.7188, 1.0, 0.7188, 0.875, 0.7188, 0.875, 0.7188, 1.0, 0.6875, 1.0, 0.6875, 0.875, 0.6875, 0.875, 0.6875, 1.0, 0.6562, 1.0, 0.6562, 0.875, 0.6562, 0.875, 0.6562, 1.0, 0.625, 1.0, 0.625, 0.875, 0.625, 0.875, 0.625, 1.0, 0.5938, 1.0, 0.5938, 0.875, 0.5938, 0.875, 0.5938, 1.0, 0.5625, 1.0, 0.5625, 0.875, 0.5625, 0.875, 0.5625, 1.0, 0.5312, 1.0, 0.5312, 0.875, 0.5312, 0.875, 0.5312, 1.0, 0.5, 1.0, 0.5, 0.875, 0.5, 0.875, 0.5, 1.0, 0.4688, 1.0, 0.4688, 0.875, 0.4688, 0.875, 0.4688, 1.0, 0.4375, 1.0, 0.4375, 0.875, 0.4375, 0.875, 0.4375, 1.0, 0.4062, 1.0, 0.4062, 0.875, 0.4062, 0.875, 0.4062, 1.0, 0.375, 1.0, 0.375, 0.875, 0.375, 0.875, 0.375, 1.0, 0.3438, 1.0, 0.3438, 0.875, 0.3438, 0.875, 0.3438, 1.0, 0.3125, 1.0, 0.3125, 0.875, 0.3125, 0.875, 0.3125, 1.0, 0.2812, 1.0, 0.2812, 0.875, 0.2812, 0.875, 0.2812, 1.0, 0.25, 1.0, 0.25, 0.875, 0.25, 0.875, 0.25, 1.0, 0.2188, 1.0, 0.2188, 0.875, 0.2188, 0.875, 0.2188, 1.0, 0.1875, 1.0, 0.1875, 0.875, 0.1875, 0.875, 0.1875, 1.0, 0.1562, 1.0, 0.1562, 0.875, 0.1562, 0.875, 0.1562, 1.0, 0.125, 1.0, 0.125, 0.875, 0.125, 0.875, 0.125, 1.0, 0.09375, 1.0, 0.09375, 0.875, 0.09375, 0.875, 0.09375, 1.0, 0.0625, 1.0, 0.0625, 0.875, 0.1524, 0.2904, 0.1181, 0.3046, 0.1181, 0.3046, 0.1524, 0.2904, 0.0625, 0.875, 0.0625, 1.0, 0.03125, 1.0, 0.03125, 0.875, 0.03125, 0.875, 0.03125, 1.0, 0.0, 1.0, 0.0, 0.875, 0.9854, 0.2968, 0.99, 0.25, 0.9854, 0.2032, 0.9501, 0.25, 0.09375, 0.625, 0.0625, 0.625, 0.0625, 0.625, 0.09375, 0.625, 0.03125, 0.625, 0.03125, 0.75, 0.0, 0.75, 0.0, 0.625, 0.03125, 0.833, 0.03125, 0.875, 0.0, 0.875, 0.0, 0.833, 0.5146, 0.2032, 0.5283, 0.1582, 0.5283, 0.1582, 0.5146, 0.2032, 0.0625, 0.625, 0.0625, 0.75, 0.03125, 0.75, 0.03125, 0.625, 0.0625, 0.833, 0.0625, 0.875, 0.03125, 0.875, 0.03125, 0.833, 0.9062, 0.625, 0.875, 0.625, 0.875, 0.625, 0.9062, 0.625, 0.09375, 0.625, 0.09375, 0.75, 0.0625, 0.75, 0.0625, 0.625, 0.09375, 0.833, 0.09375, 0.875, 0.0625, 0.875, 0.0625, 0.833, 0.8418, 0.02827, 0.8833, 0.05045, 0.8833, 0.05045, 0.8418, 0.02827, 0.125, 0.625, 0.125, 0.75, 0.09375, 0.75, 0.09375, 0.625, 0.125, 0.833, 0.125, 0.875, 0.09375, 0.875, 0.09375, 0.833, 0.625, 0.625, 0.5938, 0.625, 0.5938, 0.625, 0.625, 0.625, 0.1562, 0.625, 0.1562, 0.75, 0.125, 0.75, 0.125, 0.625, 0.1563, 0.833, 0.1562, 0.875, 0.125, 0.875, 0.125, 0.833, 0.9496, 0.3833, 0.9197, 0.4197, 0.9197, 0.4197, 0.9496, 0.3833, 0.1875, 0.625, 0.1875, 0.75, 0.1562, 0.75, 0.1562, 0.625, 0.1875, 0.833, 0.1875, 0.875, 0.1562, 0.875, 0.1563, 0.833, 0.3438, 0.625, 0.3125, 0.625, 0.3125, 0.625, 0.3438, 0.625, 0.2188, 0.625, 0.2188, 0.75, 0.1875, 0.75, 0.1875, 0.625, 0.2188, 0.833, 0.2188, 0.875, 0.1875, 0.875, 0.1875, 0.833, 0.7032, 0.4854, 0.6582, 0.4717, 0.6582, 0.4717, 0.7032, 0.4854, 0.25, 0.625, 0.25, 0.75, 0.2188, 0.75, 0.2188, 0.625, 0.25, 0.833, 0.25, 0.875, 0.2188, 0.875, 0.2188, 0.833, 0.0625, 0.625, 0.03125, 0.625, 0.03125, 0.625, 0.0625, 0.625, 0.2812, 0.625, 0.2812, 0.75, 0.25, 0.75, 0.25, 0.625, 0.2812, 0.833, 0.2812, 0.875, 0.25, 0.875, 0.25, 0.833, 0.5283, 0.1582, 0.5504, 0.1167, 0.5504, 0.1167, 0.5283, 0.1582, 0.3125, 0.625, 0.3125, 0.75, 0.2812, 0.75, 0.2812, 0.625, 0.3125, 0.833, 0.3125, 0.875, 0.2812, 0.875, 0.2812, 0.833, 0.875, 0.625, 0.8438, 0.625, 0.8438, 0.625, 0.875, 0.625, 0.3438, 0.625, 0.3438, 0.75, 0.3125, 0.75, 0.3125, 0.625, 0.3438, 0.833, 0.3438, 0.875, 0.3125, 0.875, 0.3125, 0.833, 0.8833, 0.05045, 0.9197, 0.08029, 0.9197, 0.08029, 0.8833, 0.05045, 0.375, 0.625, 0.375, 0.75, 0.3438, 0.75, 0.3438, 0.625, 0.375, 0.833, 0.375, 0.875, 0.3438, 0.875, 0.3438, 0.833, 0.5938, 0.625, 0.5625, 0.625, 0.5625, 0.625, 0.5938, 0.625, 0.4062, 0.625, 0.4062, 0.75, 0.375, 0.75, 0.375, 0.625, 0.4062, 0.833, 0.4062, 0.875, 0.375, 0.875, 0.375, 0.833, 0.9197, 0.4197, 0.8833, 0.4496, 0.8833, 0.4496, 0.9197, 0.4197, 0.4375, 0.625, 0.4375, 0.75, 0.4062, 0.75, 0.4062, 0.625, 0.4375, 0.833, 0.4375, 0.875, 0.4062, 0.875, 0.4062, 0.833, 0.6582, 0.4717, 0.6167, 0.4496, 0.6167, 0.4496, 0.6582, 0.4717, 0.4688, 0.625, 0.4687, 0.75, 0.4375, 0.75, 0.4375, 0.625, 0.4687, 0.833, 0.4688, 0.875, 0.4375, 0.875, 0.4375, 0.833, 0.3125, 0.625, 0.2812, 0.625, 0.2812, 0.625, 0.3125, 0.625, 0.5, 0.625, 0.5, 0.75, 0.4687, 0.75, 0.4688, 0.625, 0.5, 0.833, 0.5, 0.875, 0.4688, 0.875, 0.4687, 0.833, 0.5504, 0.1167, 0.5803, 0.08029, 0.5803, 0.08029, 0.5504, 0.1167, 0.5312, 0.625, 0.5312, 0.75, 0.5, 0.75, 0.5, 0.625, 0.5312, 0.833, 0.5312, 0.875, 0.5, 0.875, 0.5, 0.833, 0.03125, 0.625, 0.0, 0.625, 0.0, 0.625, 0.03125, 0.625, 0.5625, 0.625, 0.5625, 0.75, 0.5312, 0.75, 0.5312, 0.625, 0.5625, 0.833, 0.5625, 0.875, 0.5312, 0.875, 0.5312, 0.833, 0.8438, 0.625, 0.8125, 0.625, 0.8125, 0.625, 0.8438, 0.625, 0.5938, 0.625, 0.5938, 0.75, 0.5625, 0.75, 0.5625, 0.625, 0.5938, 0.833, 0.5938, 0.875, 0.5625, 0.875, 0.5625, 0.833, 0.9197, 0.08029, 0.9496, 0.1167, 0.9496, 0.1167, 0.9197, 0.08029, 0.625, 0.625, 0.625, 0.75, 0.5938, 0.75, 0.5938, 0.625, 0.625, 0.833, 0.625, 0.875, 0.5938, 0.875, 0.5938, 0.833, 0.5625, 0.625, 0.5312, 0.625, 0.5312, 0.625, 0.5625, 0.625, 0.6562, 0.625, 0.6562, 0.75, 0.625, 0.75, 0.625, 0.625, 0.6562, 0.833, 0.6562, 0.875, 0.625, 0.875, 0.625, 0.833, 0.8833, 0.4496, 0.8418, 0.4717, 0.8418, 0.4717, 0.8833, 0.4496, 0.6875, 0.625, 0.6875, 0.75, 0.6562, 0.75, 0.6562, 0.625, 0.6875, 0.833, 0.6875, 0.875, 0.6562, 0.875, 0.6562, 0.833, 0.2812, 0.625, 0.25, 0.625, 0.25, 0.625, 0.2812, 0.625, 0.7188, 0.625, 0.7188, 0.75, 0.6875, 0.75, 0.6875, 0.625, 0.7188, 0.833, 0.7188, 0.875, 0.6875, 0.875, 0.6875, 0.833, 0.6167, 0.4496, 0.5803, 0.4197, 0.5803, 0.4197, 0.6167, 0.4496, 0.75, 0.625, 0.75, 0.75, 0.7188, 0.75, 0.7188, 0.625, 0.75, 0.833, 0.75, 0.875, 0.7188, 0.875, 0.7188, 0.833, 0.5803, 0.08029, 0.6167, 0.05045, 0.6167, 0.05045, 0.5803, 0.08029, 0.7812, 0.625, 0.7812, 0.75, 0.75, 0.75, 0.75, 0.625, 0.7812, 0.833, 0.7812, 0.875, 0.75, 0.875, 0.75, 0.833, 0.8125, 0.625, 0.7812, 0.625, 0.7812, 0.625, 0.8125, 0.625, 0.8125, 0.625, 0.8125, 0.75, 0.7812, 0.75, 0.7812, 0.625, 0.8125, 0.833, 0.8125, 0.875, 0.7812, 0.875, 0.7812, 0.833, 0.9496, 0.1167, 0.9717, 0.1582, 0.9717, 0.1582, 0.9496, 0.1167, 0.8438, 0.625, 0.8437, 0.75, 0.8125, 0.75, 0.8125, 0.625, 0.8437, 0.833, 0.8438, 0.875, 0.8125, 0.875, 0.8125, 0.833, 0.5312, 0.625, 0.5, 0.625, 0.5, 0.625, 0.5312, 0.625, 0.875, 0.625, 0.875, 0.75, 0.8437, 0.75, 0.8438, 0.625, 0.875, 0.833, 0.875, 0.875, 0.8438, 0.875, 0.8437, 0.833, 0.8418, 0.4717, 0.7968, 0.4854, 0.7968, 0.4854, 0.8418, 0.4717, 0.9062, 0.625, 0.9062, 0.75, 0.875, 0.75, 0.875, 0.625, 0.9062, 0.833, 0.9062, 0.875, 0.875, 0.875, 0.875, 0.833, 0.25, 0.625, 0.2188, 0.625, 0.2188, 0.625, 0.25, 0.625, 0.9375, 0.625, 0.9375, 0.75, 0.9062, 0.75, 0.9062, 0.625, 0.9375, 0.833, 0.9375, 0.875, 0.9062, 0.875, 0.9062, 0.833, 0.5803, 0.4197, 0.5504, 0.3833, 0.5504, 0.3833, 0.5803, 0.4197, 0.9688, 0.625, 0.9688, 0.75, 0.9375, 0.75, 0.9375, 0.625, 0.9688, 0.833, 0.9688, 0.875, 0.9375, 0.875, 0.9375, 0.833, 0.6167, 0.05045, 0.6582, 0.02827, 0.6582, 0.02827, 0.6167, 0.05045, 1.0, 0.625, 1.0, 0.75, 0.9688, 0.75, 0.9688, 0.625, 1.0, 0.833, 1.0, 0.875, 0.9688, 0.875, 0.9688, 0.833, 0.25, 0.4475, 0.2885, 0.4437, 0.2968, 0.4854, 0.25, 0.49, 0.2885, 0.4437, 0.3256, 0.4324, 0.3418, 0.4717, 0.2968, 0.4854, 0.2885, 0.05634, 0.25, 0.05255, 0.25, 0.05255, 0.2885, 0.05634, 0.625, 1.0, 0.6562, 1.0, 0.6562, 1.0, 0.625, 1.0, 0.3896, 0.3896, 0.4142, 0.3597, 0.4496, 0.3833, 0.4197, 0.4197, 0.4142, 0.3597, 0.4324, 0.3256, 0.4717, 0.3418, 0.4496, 0.3833, 0.9062, 1.0, 0.9375, 1.0, 0.9375, 1.0, 0.9062, 1.0, 0.3256, 0.06758, 0.2885, 0.05634, 0.2885, 0.05634, 0.3256, 0.06758, 0.4475, 0.25, 0.4437, 0.2115, 0.4854, 0.2032, 0.49, 0.25, 0.4437, 0.2115, 0.4324, 0.1744, 0.4717, 0.1582, 0.4854, 0.2032, 0.02827, 0.1582, 0.06758, 0.1744, 0.06758, 0.1744, 0.02827, 0.1582, 0.5, 1.0, 0.5312, 1.0, 0.5312, 1.0, 0.5, 1.0, 0.3896, 0.1104, 0.3597, 0.08583, 0.3833, 0.05045, 0.4197, 0.08029, 0.3597, 0.08583, 0.3256, 0.06758, 0.3418, 0.02827, 0.3833, 0.05045, 0.08583, 0.3597, 0.1104, 0.3896, 0.1104, 0.3896, 0.08583, 0.3597, 0.7812, 1.0, 0.8125, 1.0, 0.8125, 1.0, 0.7812, 1.0, 0.25, 0.05255, 0.2115, 0.05634, 0.2032, 0.01461, 0.25, 0.01, 0.2115, 0.05634, 0.1744, 0.06758, 0.1582, 0.02827, 0.2032, 0.01461, 0.4475, 0.25, 0.49, 0.25, 0.49, 0.25, 0.4475, 0.25, 0.06758, 0.3256, 0.08583, 0.3597, 0.08583, 0.3597, 0.06758, 0.3256, 0.1104, 0.1104, 0.08583, 0.1403, 0.05045, 0.1167, 0.08029, 0.08029, 0.08583, 0.1403, 0.06758, 0.1744, 0.02827, 0.1582, 0.05045, 0.1167, 0.375, 1.0, 0.4062, 1.0, 0.4062, 1.0, 0.375, 1.0, 0.6562, 1.0, 0.6875, 1.0, 0.6875, 1.0, 0.6562, 1.0, 0.05255, 0.25, 0.05634, 0.2885, 0.01461, 0.2968, 0.01, 0.25, 0.05634, 0.2885, 0.06758, 0.3256, 0.02827, 0.3418, 0.01461, 0.2968, 0.1104, 0.1104, 0.08029, 0.08029, 0.08029, 0.08029, 0.1104, 0.1104, 0.4717, 0.3418, 0.4324, 0.3256, 0.4324, 0.3256, 0.4717, 0.3418, 0.1104, 0.3896, 0.1403, 0.4142, 0.1167, 0.4496, 0.08029, 0.4197, 0.1403, 0.4142, 0.1744, 0.4324, 0.1582, 0.4717, 0.1167, 0.4496, 0.4142, 0.1403, 0.3896, 0.1104, 0.3896, 0.1104, 0.4142, 0.1403, 0.25, 1.0, 0.2812, 1.0, 0.2812, 1.0, 0.25, 1.0, 0.3256, 0.4324, 0.3597, 0.4142, 0.3833, 0.4496, 0.3418, 0.4717, 0.3597, 0.4142, 0.3896, 0.3896, 0.4197, 0.4197, 0.3833, 0.4496, 0.4324, 0.3256, 0.4437, 0.2885, 0.4854, 0.2968, 0.4717, 0.3418, 0.4437, 0.2885, 0.4475, 0.25, 0.49, 0.25, 0.4854, 0.2968, 0.4324, 0.1744, 0.4142, 0.1403, 0.4496, 0.1167, 0.4717, 0.1582, 0.4142, 0.1403, 0.3896, 0.1104, 0.4197, 0.08029, 0.4496, 0.1167, 0.3256, 0.06758, 0.2885, 0.05634, 0.2968, 0.01461, 0.3418, 0.02827, 0.2885, 0.05634, 0.25, 0.05255, 0.25, 0.01, 0.2968, 0.01461, 0.1744, 0.06758, 0.1403, 0.08583, 0.1167, 0.05045, 0.1582, 0.02827, 0.1403, 0.08583, 0.1104, 0.1104, 0.08029, 0.08029, 0.1167, 0.05045, 0.06758, 0.1744, 0.05634, 0.2115, 0.01461, 0.2032, 0.02827, 0.1582, 0.05634, 0.2115, 0.05255, 0.25, 0.01, 0.25, 0.01461, 0.2032, 0.06758, 0.3256, 0.08583, 0.3597, 0.05045, 0.3833, 0.02827, 0.3418, 0.08583, 0.3597, 0.1104, 0.3896, 0.08029, 0.4197, 0.05045, 0.3833, 0.1744, 0.4324, 0.2115, 0.4437, 0.2032, 0.4854, 0.1582, 0.4717, 0.2115, 0.4437, 0.25, 0.4475, 0.25, 0.49, 0.2032, 0.4854, 0.4717, 0.1582, 0.4324, 0.1744, 0.4324, 0.1744, 0.4717, 0.1582, 0.3256, 0.4324, 0.3597, 0.4142, 0.3597, 0.4142, 0.3256, 0.4324, 0.05255, 0.25, 0.01, 0.25, 0.01, 0.25, 0.05255, 0.25, 0.3597, 0.4142, 0.3896, 0.3896, 0.3896, 0.3896, 0.3597, 0.4142, 0.75, 1.0, 0.7812, 1.0, 0.7812, 1.0, 0.75, 1.0, 0.1744, 0.4324, 0.2115, 0.4437, 0.2115, 0.4437, 0.1744, 0.4324, 0.3896, 0.1104, 0.4197, 0.08029, 0.4197, 0.08029, 0.3896, 0.1104, 0.2115, 0.4437, 0.25, 0.4475, 0.25, 0.4475, 0.2115, 0.4437, 0.02827, 0.3418, 0.06758, 0.3256, 0.06758, 0.3256, 0.02827, 0.3418, 0.875, 1.0, 0.9062, 1.0, 0.9062, 1.0, 0.875, 1.0, 0.1744, 0.06758, 0.1403, 0.08583, 0.1403, 0.08583, 0.1744, 0.06758, 0.03125, 1.0, 0.0625, 1.0, 0.0625, 1.0, 0.03125, 1.0, 0.25, 0.4475, 0.25, 0.49, 0.25, 0.49, 0.25, 0.4475, 0.1403, 0.08583, 0.1104, 0.1104, 0.1104, 0.1104, 0.1403, 0.08583, 0.3418, 0.02827, 0.3256, 0.06758, 0.3256, 0.06758, 0.3418, 0.02827, 0.4324, 0.3256, 0.4437, 0.2885, 0.4437, 0.2885, 0.4324, 0.3256, 0.1104, 0.3896, 0.08029, 0.4197, 0.08029, 0.4197, 0.1104, 0.3896, 0.1562, 1.0, 0.1875, 1.0, 0.1875, 1.0, 0.1562, 1.0, 0.4437, 0.2885, 0.4475, 0.25, 0.4475, 0.25, 0.4437, 0.2885, 0.3418, 0.4717, 0.3256, 0.4324, 0.3256, 0.4324, 0.3418, 0.4717, 0.25, 0.05255, 0.25, 0.01, 0.25, 0.01, 0.25, 0.05255, 0.2812, 1.0, 0.3125, 1.0, 0.3125, 1.0, 0.2812, 1.0, 0.0, 1.0, 0.03125, 1.0, 0.03125, 1.0, 0.0, 1.0, 0.1582, 0.4717, 0.1744, 0.4324, 0.1744, 0.4324, 0.1582, 0.4717, 0.06758, 0.1744, 0.05634, 0.2115, 0.05634, 0.2115, 0.06758, 0.1744, 0.3896, 0.3896, 0.4197, 0.4197, 0.4197, 0.4197, 0.3896, 0.3896, 0.4062, 1.0, 0.4375, 1.0, 0.4375, 1.0, 0.4062, 1.0, 0.125, 1.0, 0.1562, 1.0, 0.1562, 1.0, 0.125, 1.0, 0.05634, 0.2115, 0.05255, 0.25, 0.05255, 0.25, 0.05634, 0.2115, 0.1582, 0.02827, 0.1744, 0.06758, 0.1744, 0.06758, 0.1582, 0.02827, 0.4324, 0.1744, 0.4142, 0.1403, 0.4142, 0.1403, 0.4324, 0.1744, 0.5312, 1.0, 0.5625, 1.0, 0.5625, 1.0, 0.5312, 1.0, 0.25, 0.3928, 0.2779, 0.39, 0.2885, 0.4437, 0.25, 0.4475, 0.2779, 0.39, 0.3046, 0.3819, 0.3256, 0.4324, 0.2885, 0.4437, 0.3046, 0.3819, 0.3293, 0.3687, 0.3597, 0.4142, 0.3256, 0.4324, 0.3293, 0.3687, 0.351, 0.351, 0.3896, 0.3896, 0.3597, 0.4142, 0.351, 0.351, 0.3687, 0.3293, 0.4142, 0.3597, 0.3896, 0.3896, 0.3687, 0.3293, 0.3819, 0.3046, 0.4324, 0.3256, 0.4142, 0.3597, 0.3819, 0.3046, 0.39, 0.2779, 0.4437, 0.2885, 0.4324, 0.3256, 0.39, 0.2779, 0.3928, 0.25, 0.4475, 0.25, 0.4437, 0.2885, 0.3928, 0.25, 0.39, 0.2221, 0.4437, 0.2115, 0.4475, 0.25, 0.39, 0.2221, 0.3819, 0.1954, 0.4324, 0.1744, 0.4437, 0.2115, 0.3819, 0.1954, 0.3687, 0.1707, 0.4142, 0.1403, 0.4324, 0.1744, 0.3687, 0.1707, 0.351, 0.149, 0.3896, 0.1104, 0.4142, 0.1403, 0.351, 0.149, 0.3293, 0.1313, 0.3597, 0.08583, 0.3896, 0.1104, 0.3293, 0.1313, 0.3046, 0.1181, 0.3256, 0.06758, 0.3597, 0.08583, 0.3046, 0.1181, 0.2779, 0.11, 0.2885, 0.05634, 0.3256, 0.06758, 0.2779, 0.11, 0.25, 0.1072, 0.25, 0.05255, 0.2885, 0.05634, 0.25, 0.1072, 0.2221, 0.11, 0.2115, 0.05634, 0.25, 0.05255, 0.2221, 0.11, 0.1954, 0.1181, 0.1744, 0.06758, 0.2115, 0.05634, 0.1954, 0.1181, 0.1707, 0.1313, 0.1403, 0.08583, 0.1744, 0.06758, 0.1707, 0.1313, 0.149, 0.149, 0.1104, 0.1104, 0.1403, 0.08583, 0.149, 0.149, 0.1313, 0.1707, 0.08583, 0.1403, 0.1104, 0.1104, 0.1313, 0.1707, 0.1181, 0.1954, 0.06758, 0.1744, 0.08583, 0.1403, 0.1181, 0.1954, 0.11, 0.2221, 0.05634, 0.2115, 0.06758, 0.1744, 0.11, 0.2221, 0.1072, 0.25, 0.05255, 0.25, 0.05634, 0.2115, 0.1072, 0.25, 0.11, 0.2779, 0.05634, 0.2885, 0.05255, 0.25, 0.11, 0.2779, 0.1181, 0.3046, 0.06758, 0.3256, 0.05634, 0.2885, 0.1181, 0.3046, 0.1313, 0.3293, 0.08583, 0.3597, 0.06758, 0.3256, 0.1313, 0.3293, 0.149, 0.351, 0.1104, 0.3896, 0.08583, 0.3597, 0.149, 0.351, 0.1707, 0.3687, 0.1403, 0.4142, 0.1104, 0.3896, 0.1707, 0.3687, 0.1954, 0.3819, 0.1744, 0.4324, 0.1403, 0.4142, 0.1954, 0.3819, 0.2221, 0.39, 0.2115, 0.4437, 0.1744, 0.4324, 0.2221, 0.39, 0.25, 0.3928, 0.25, 0.4475, 0.2115, 0.4437, 0.1707, 0.3687, 0.149, 0.351, 0.149, 0.351, 0.1707, 0.3687, 0.25, 0.3556, 0.2294, 0.3536, 0.2294, 0.3536, 0.25, 0.3556, 0.2904, 0.3476, 0.3087, 0.3378, 0.3293, 0.3687, 0.3046, 0.3819, 0.3087, 0.3378, 0.3247, 0.3247, 0.351, 0.351, 0.3293, 0.3687, 0.3046, 0.3819, 0.2779, 0.39, 0.2779, 0.39, 0.3046, 0.3819, 0.351, 0.149, 0.3247, 0.1753, 0.3247, 0.1753, 0.351, 0.149, 0.3476, 0.2904, 0.3536, 0.2706, 0.39, 0.2779, 0.3819, 0.3046, 0.3536, 0.2706, 0.3556, 0.25, 0.3928, 0.25, 0.39, 0.2779, 0.2294, 0.3536, 0.2096, 0.3476, 0.2096, 0.3476, 0.2294, 0.3536, 0.2779, 0.39, 0.25, 0.3928, 0.25, 0.3928, 0.2779, 0.39, 0.3476, 0.2096, 0.3378, 0.1913, 0.3687, 0.1707, 0.3819, 0.1954, 0.3378, 0.1913, 0.3247, 0.1753, 0.351, 0.149, 0.3687, 0.1707, 0.3247, 0.3247, 0.3087, 0.3378, 0.3087, 0.3378, 0.3247, 0.3247, 0.3046, 0.1181, 0.3293, 0.1313, 0.3293, 0.1313, 0.3046, 0.1181, 0.2904, 0.1524, 0.2706, 0.1464, 0.2779, 0.11, 0.3046, 0.1181, 0.2706, 0.1464, 0.25, 0.1444, 0.25, 0.1072, 0.2779, 0.11, 0.1072, 0.25, 0.1444, 0.25, 0.1444, 0.25, 0.1072, 0.25, 0.3087, 0.3378, 0.2904, 0.3476, 0.2904, 0.3476, 0.3087, 0.3378, 0.2096, 0.1524, 0.1913, 0.1622, 0.1707, 0.1313, 0.1954, 0.1181, 0.1913, 0.1622, 0.1753, 0.1753, 0.149, 0.149, 0.1707, 0.1313, 0.3476, 0.2096, 0.3819, 0.1954, 0.3819, 0.1954, 0.3476, 0.2096, 0.3293, 0.1313, 0.351, 0.149, 0.351, 0.149, 0.3293, 0.1313, 0.1524, 0.2096, 0.1464, 0.2294, 0.11, 0.2221, 0.1181, 0.1954, 0.1464, 0.2294, 0.1444, 0.25, 0.1072, 0.25, 0.11, 0.2221, 0.25, 0.1444, 0.2706, 0.1464, 0.2706, 0.1464, 0.25, 0.1444, 0.1181, 0.3046, 0.11, 0.2779, 0.11, 0.2779, 0.1181, 0.3046, 0.1524, 0.2904, 0.1622, 0.3087, 0.1313, 0.3293, 0.1181, 0.3046, 0.1622, 0.3087, 0.1753, 0.3247, 0.149, 0.351, 0.1313, 0.3293, 0.2706, 0.1464, 0.2904, 0.1524, 0.2904, 0.1524, 0.2706, 0.1464, 0.1524, 0.2096, 0.1181, 0.1954, 0.1181, 0.1954, 0.1524, 0.2096, 0.2096, 0.3476, 0.2294, 0.3536, 0.2221, 0.39, 0.1954, 0.3819, 0.2294, 0.3536, 0.25, 0.3556, 0.25, 0.3928, 0.2221, 0.39, 0.2096, 0.3476, 0.1913, 0.3378, 0.1753, 0.3247, 0.2011, 0.3232, 0.25, 0.3556, 0.2706, 0.3536, 0.2779, 0.39, 0.25, 0.3928, 0.2706, 0.3536, 0.2904, 0.3476, 0.3046, 0.3819, 0.2779, 0.39, 0.3247, 0.3247, 0.3378, 0.3087, 0.3687, 0.3293, 0.351, 0.351, 0.3378, 0.3087, 0.3476, 0.2904, 0.3819, 0.3046, 0.3687, 0.3293, 0.3556, 0.25, 0.3536, 0.2294, 0.39, 0.2221, 0.3928, 0.25, 0.3536, 0.2294, 0.3476, 0.2096, 0.3819, 0.1954, 0.39, 0.2221, 0.3247, 0.1753, 0.3087, 0.1622, 0.3293, 0.1313, 0.351, 0.149, 0.3087, 0.1622, 0.2904, 0.1524, 0.3046, 0.1181, 0.3293, 0.1313, 0.25, 0.1444, 0.2294, 0.1464, 0.2221, 0.11, 0.25, 0.1072, 0.2294, 0.1464, 0.2096, 0.1524, 0.1954, 0.1181, 0.2221, 0.11, 0.1753, 0.1753, 0.1622, 0.1913, 0.1313, 0.1707, 0.149, 0.149, 0.1622, 0.1913, 0.1524, 0.2096, 0.1181, 0.1954, 0.1313, 0.1707, 0.1444, 0.25, 0.1464, 0.2706, 0.11, 0.2779, 0.1072, 0.25, 0.1464, 0.2706, 0.1524, 0.2904, 0.1181, 0.3046, 0.11, 0.2779, 0.1753, 0.3247, 0.1913, 0.3378, 0.1707, 0.3687, 0.149, 0.351, 0.1913, 0.3378, 0.2096, 0.3476, 0.1954, 0.3819, 0.1707, 0.3687, 0.1913, 0.1622, 0.2096, 0.1524, 0.2096, 0.1524, 0.1913, 0.1622, 0.25, 0.3928, 0.25, 0.3556, 0.25, 0.3556, 0.25, 0.3928, 0.1954, 0.3819, 0.1707, 0.3687, 0.1707, 0.3687, 0.1954, 0.3819, 0.1753, 0.1753, 0.1913, 0.1622, 0.1913, 0.1622, 0.1753, 0.1753, 0.2221, 0.11, 0.25, 0.1072, 0.25, 0.1072, 0.2221, 0.11, 0.2904, 0.1524, 0.3046, 0.1181, 0.3046, 0.1181, 0.2904, 0.1524, 0.3536, 0.2706, 0.3476, 0.2904, 0.3476, 0.2904, 0.3536, 0.2706, 0.149, 0.351, 0.1753, 0.3247, 0.1753, 0.3247, 0.149, 0.351, 0.1954, 0.1181, 0.2221, 0.11, 0.2221, 0.11, 0.1954, 0.1181, 0.3556, 0.25, 0.3536, 0.2706, 0.3536, 0.2706, 0.3556, 0.25, 0.3687, 0.3293, 0.351, 0.351, 0.351, 0.351, 0.3687, 0.3293, 0.2904, 0.3476, 0.3046, 0.3819, 0.3046, 0.3819, 0.2904, 0.3476, 0.25, 0.1072, 0.25, 0.1444, 0.25, 0.1444, 0.25, 0.1072, 0.3819, 0.3046, 0.3687, 0.3293, 0.3687, 0.3293, 0.3819, 0.3046, 0.2096, 0.3476, 0.1954, 0.3819, 0.1954, 0.3819, 0.2096, 0.3476, 0.1464, 0.2294, 0.1524, 0.2096, 0.1524, 0.2096, 0.1464, 0.2294, 0.351, 0.351, 0.3247, 0.3247, 0.3247, 0.3247, 0.351, 0.351, 0.1444, 0.25, 0.1464, 0.2294, 0.1464, 0.2294, 0.1444, 0.25, 0.1313, 0.1707, 0.149, 0.149, 0.149, 0.149, 0.1313, 0.1707, 0.2096, 0.1524, 0.1954, 0.1181, 0.1954, 0.1181, 0.2096, 0.1524, 0.3378, 0.1913, 0.3476, 0.2096, 0.3476, 0.2096, 0.3378, 0.1913, 0.1181, 0.1954, 0.1313, 0.1707, 0.1313, 0.1707, 0.1181, 0.1954, 0.39, 0.2221, 0.3928, 0.25, 0.3928, 0.25, 0.39, 0.2221, 0.3247, 0.1753, 0.3378, 0.1913, 0.3378, 0.1913, 0.3247, 0.1753, 0.3476, 0.2904, 0.3819, 0.3046, 0.3819, 0.3046, 0.3476, 0.2904, 0.149, 0.149, 0.1753, 0.1753, 0.1753, 0.1753, 0.149, 0.149, 0.3819, 0.1954, 0.39, 0.2221, 0.39, 0.2221, 0.3819, 0.1954, 0.1622, 0.3087, 0.1524, 0.2904, 0.1524, 0.2904, 0.1622, 0.3087, 0.3928, 0.25, 0.3556, 0.25, 0.3556, 0.25, 0.3928, 0.25, 0.1753, 0.3247, 0.1622, 0.3087, 0.1622, 0.3087, 0.1753, 0.3247, 0.11, 0.2779, 0.1072, 0.25, 0.1072, 0.25, 0.11, 0.2779, 0.0625, 0.75, 0.09375, 0.75, 0.09375, 0.75, 0.0625, 0.75, 1.0, 0.7914, 1.0, 0.833, 0.9688, 0.833, 0.9688, 0.7914, 0.2188, 0.7914, 0.2188, 0.833, 0.2188, 0.833, 0.2188, 0.7914, 0.4062, 0.833, 0.375, 0.833, 0.375, 0.833, 0.4062, 0.833, 0.875, 0.75, 0.9062, 0.75, 0.9062, 0.75, 0.875, 0.75, 0.9375, 0.7914, 0.9375, 0.833, 0.9062, 0.833, 0.9062, 0.7914, 0.8125, 0.7914, 0.7812, 0.7914, 0.7812, 0.7914, 0.8125, 0.7914, 0.5938, 0.75, 0.625, 0.75, 0.625, 0.75, 0.5938, 0.75, 0.6562, 0.7914, 0.6562, 0.833, 0.6562, 0.833, 0.6562, 0.7914, 0.875, 0.7914, 0.875, 0.833, 0.8437, 0.833, 0.8437, 0.7914, 0.25, 0.833, 0.25, 0.7914, 0.25, 0.7914, 0.25, 0.833, 0.3125, 0.75, 0.3438, 0.75, 0.3438, 0.75, 0.3125, 0.75, 0.8437, 0.833, 0.8125, 0.833, 0.8125, 0.833, 0.8437, 0.833, 0.8125, 0.7914, 0.8125, 0.833, 0.7812, 0.833, 0.7812, 0.7914, 0.03125, 0.833, 0.0, 0.833, 0.0, 0.833, 0.03125, 0.833, 0.03125, 0.75, 0.0625, 0.75, 0.0625, 0.75, 0.03125, 0.75, 0.4375, 0.7914, 0.4062, 0.7914, 0.4062, 0.7914, 0.4375, 0.7914, 0.75, 0.7914, 0.75, 0.833, 0.7188, 0.833, 0.7188, 0.7914, 0.8437, 0.75, 0.875, 0.75, 0.875, 0.75, 0.8437, 0.75, 0.6875, 0.833, 0.6875, 0.7914, 0.6875, 0.7914, 0.6875, 0.833, 0.2812, 0.7914, 0.2812, 0.833, 0.2812, 0.833, 0.2812, 0.7914, 0.6875, 0.7914, 0.6875, 0.833, 0.6562, 0.833, 0.6562, 0.7914, 0.5625, 0.75, 0.5938, 0.75, 0.5938, 0.75, 0.5625, 0.75, 0.4687, 0.833, 0.4375, 0.833, 0.4375, 0.833, 0.4687, 0.833, 0.2812, 0.75, 0.3125, 0.75, 0.3125, 0.75, 0.2812, 0.75, 0.625, 0.7914, 0.625, 0.833, 0.5938, 0.833, 0.5938, 0.7914, 0.875, 0.7914, 0.8437, 0.7914, 0.8437, 0.7914, 0.875, 0.7914, 0.0625, 0.7914, 0.03125, 0.7914, 0.03125, 0.7914, 0.0625, 0.7914, 0.7188, 0.7914, 0.7188, 0.833, 0.7188, 0.833, 0.7188, 0.7914, 0.5625, 0.7914, 0.5625, 0.833, 0.5312, 0.833, 0.5312, 0.7914, 0.0, 0.75, 0.03125, 0.75, 0.03125, 0.75, 0.0, 0.75, 0.3125, 0.833, 0.3125, 0.7914, 0.3125, 0.7914, 0.3125, 0.833, 0.9062, 0.833, 0.875, 0.833, 0.875, 0.833, 0.9062, 0.833, 0.5, 0.7914, 0.5, 0.833, 0.4687, 0.833, 0.4687, 0.7914, 0.8125, 0.75, 0.8437, 0.75, 0.8437, 0.75, 0.8125, 0.75, 0.09375, 0.833, 0.0625, 0.833, 0.0625, 0.833, 0.09375, 0.833, 0.5312, 0.75, 0.5625, 0.75, 0.5625, 0.75, 0.5312, 0.75, 0.4375, 0.7914, 0.4375, 0.833, 0.4062, 0.833, 0.4062, 0.7914, 0.5, 0.7914, 0.4687, 0.7914, 0.4687, 0.7914, 0.5, 0.7914, 0.75, 0.833, 0.75, 0.7914, 0.75, 0.7914, 0.75, 0.833, 0.3438, 0.7914, 0.3438, 0.833, 0.3438, 0.833, 0.3438, 0.7914, 0.375, 0.7914, 0.375, 0.833, 0.3438, 0.833, 0.3438, 0.7914, 0.25, 0.75, 0.2812, 0.75, 0.2812, 0.75, 0.25, 0.75, 0.5312, 0.833, 0.5, 0.833, 0.5, 0.833, 0.5312, 0.833, 0.9375, 0.7914, 0.9062, 0.7914, 0.9062, 0.7914, 0.9375, 0.7914, 0.3125, 0.7914, 0.3125, 0.833, 0.2812, 0.833, 0.2812, 0.7914, 0.7812, 0.75, 0.8125, 0.75, 0.8125, 0.75, 0.7812, 0.75, 0.125, 0.7914, 0.09375, 0.7914, 0.09375, 0.7914, 0.125, 0.7914, 0.7812, 0.7914, 0.7812, 0.833, 0.7812, 0.833, 0.7812, 0.7914, 0.25, 0.7914, 0.25, 0.833, 0.2188, 0.833, 0.2188, 0.7914, 0.375, 0.833, 0.375, 0.7914, 0.375, 0.7914, 0.375, 0.833, 0.9688, 0.833, 0.9375, 0.833, 0.9375, 0.833, 0.9688, 0.833, 0.5, 0.75, 0.5312, 0.75, 0.5312, 0.75, 0.5, 0.75, 0.1875, 0.7914, 0.1875, 0.833, 0.1563, 0.833, 0.1562, 0.7914, 0.1563, 0.833, 0.125, 0.833, 0.125, 0.833, 0.1563, 0.833, 0.2188, 0.75, 0.25, 0.75, 0.25, 0.75, 0.2188, 0.75, 0.5625, 0.7914, 0.5312, 0.7914, 0.5312, 0.7914, 0.5625, 0.7914, 0.125, 0.7914, 0.125, 0.833, 0.09375, 0.833, 0.09375, 0.7914, 0.8125, 0.833, 0.8125, 0.7914, 0.8125, 0.7914, 0.8125, 0.833, 0.4062, 0.7914, 0.4062, 0.833, 0.4062, 0.833, 0.4062, 0.7914, 0.5938, 0.833, 0.5625, 0.833, 0.5625, 0.833, 0.5938, 0.833, 0.0625, 0.7914, 0.0625, 0.833, 0.03125, 0.833, 0.03125, 0.7914, 0.75, 0.75, 0.7812, 0.75, 0.7812, 0.75, 0.75, 0.75, 1.0, 0.7914, 0.9688, 0.7914, 0.9688, 0.7914, 1.0, 0.7914, 1.0, 0.75, 1.0, 0.7914, 0.9688, 0.7914, 0.9688, 0.75, 0.9688, 0.75, 0.9688, 0.7914, 0.9375, 0.7914, 0.9375, 0.75, 0.9688, 0.7914, 0.9688, 0.833, 0.9375, 0.833, 0.9375, 0.7914, 0.9375, 0.75, 0.9375, 0.7914, 0.9062, 0.7914, 0.9062, 0.75, 0.9062, 0.75, 0.9062, 0.7914, 0.875, 0.7914, 0.875, 0.75, 0.9062, 0.7914, 0.9062, 0.833, 0.875, 0.833, 0.875, 0.7914, 0.875, 0.75, 0.875, 0.7914, 0.8437, 0.7914, 0.8437, 0.75, 0.8437, 0.75, 0.8437, 0.7914, 0.8125, 0.7914, 0.8125, 0.75, 0.8437, 0.7914, 0.8437, 0.833, 0.8125, 0.833, 0.8125, 0.7914, 0.8125, 0.75, 0.8125, 0.7914, 0.7812, 0.7914, 0.7812, 0.75, 0.7812, 0.75, 0.7812, 0.7914, 0.75, 0.7914, 0.75, 0.75, 0.7812, 0.7914, 0.7812, 0.833, 0.75, 0.833, 0.75, 0.7914, 0.75, 0.75, 0.75, 0.7914, 0.7188, 0.7914, 0.7188, 0.75, 0.7188, 0.75, 0.7188, 0.7914, 0.6875, 0.7914, 0.6875, 0.75, 0.7188, 0.7914, 0.7188, 0.833, 0.6875, 0.833, 0.6875, 0.7914, 0.6875, 0.75, 0.6875, 0.7914, 0.6562, 0.7914, 0.6562, 0.75, 0.6562, 0.75, 0.6562, 0.7914, 0.625, 0.7914, 0.625, 0.75, 0.6562, 0.7914, 0.6562, 0.833, 0.625, 0.833, 0.625, 0.7914, 0.625, 0.75, 0.625, 0.7914, 0.5938, 0.7914, 0.5938, 0.75, 0.5938, 0.75, 0.5938, 0.7914, 0.5625, 0.7914, 0.5625, 0.75, 0.5938, 0.7914, 0.5938, 0.833, 0.5625, 0.833, 0.5625, 0.7914, 0.5625, 0.75, 0.5625, 0.7914, 0.5312, 0.7914, 0.5312, 0.75, 0.5312, 0.75, 0.5312, 0.7914, 0.5, 0.7914, 0.5, 0.75, 0.5312, 0.7914, 0.5312, 0.833, 0.5, 0.833, 0.5, 0.7914, 0.5, 0.75, 0.5, 0.7914, 0.4687, 0.7914, 0.4687, 0.75, 0.4687, 0.75, 0.4687, 0.7914, 0.4375, 0.7914, 0.4375, 0.75, 0.4687, 0.7914, 0.4687, 0.833, 0.4375, 0.833, 0.4375, 0.7914, 0.4375, 0.75, 0.4375, 0.7914, 0.4062, 0.7914, 0.4062, 0.75, 0.4062, 0.75, 0.4062, 0.7914, 0.375, 0.7914, 0.375, 0.75, 0.4062, 0.7914, 0.4062, 0.833, 0.375, 0.833, 0.375, 0.7914, 0.375, 0.75, 0.375, 0.7914, 0.3438, 0.7914, 0.3438, 0.75, 0.3438, 0.75, 0.3438, 0.7914, 0.3125, 0.7914, 0.3125, 0.75, 0.3438, 0.7914, 0.3438, 0.833, 0.3125, 0.833, 0.3125, 0.7914, 0.3125, 0.75, 0.3125, 0.7914, 0.2812, 0.7914, 0.2812, 0.75, 0.2812, 0.75, 0.2812, 0.7914, 0.25, 0.7914, 0.25, 0.75, 0.2812, 0.7914, 0.2812, 0.833, 0.25, 0.833, 0.25, 0.7914, 0.25, 0.75, 0.25, 0.7914, 0.2188, 0.7914, 0.2188, 0.75, 0.2188, 0.75, 0.2188, 0.7914, 0.1875, 0.7914, 0.1875, 0.75, 0.2188, 0.7914, 0.2188, 0.833, 0.1875, 0.833, 0.1875, 0.7914, 0.1875, 0.75, 0.1875, 0.7914, 0.1562, 0.7914, 0.1562, 0.75, 0.1562, 0.75, 0.1562, 0.7914, 0.125, 0.7914, 0.125, 0.75, 0.1562, 0.7914, 0.1563, 0.833, 0.125, 0.833, 0.125, 0.7914, 0.125, 0.75, 0.125, 0.7914, 0.09375, 0.7914, 0.09375, 0.75, 0.09375, 0.75, 0.09375, 0.7914, 0.0625, 0.7914, 0.0625, 0.75, 0.09375, 0.7914, 0.09375, 0.833, 0.0625, 0.833, 0.0625, 0.7914, 0.0625, 0.75, 0.0625, 0.7914, 0.03125, 0.7914, 0.03125, 0.75, 0.03125, 0.75, 0.03125, 0.7914, 0.0, 0.7914, 0.0, 0.75, 0.03125, 0.7914, 0.03125, 0.833, 0.0, 0.833, 0.0, 0.7914, 0.625, 0.833, 0.625, 0.7914, 0.625, 0.7914, 0.625, 0.833, 0.375, 0.7914, 0.3438, 0.7914, 0.3438, 0.7914, 0.375, 0.7914, 0.3438, 0.75, 0.375, 0.75, 0.375, 0.75, 0.3438, 0.75, 0.625, 0.75, 0.6562, 0.75, 0.6562, 0.75, 0.625, 0.75, 0.7812, 0.833, 0.75, 0.833, 0.75, 0.833, 0.7812, 0.833, 0.1875, 0.833, 0.1875, 0.7914, 0.1875, 0.7914, 0.1875, 0.833, 0.5938, 0.7914, 0.5938, 0.833, 0.5938, 0.833, 0.5938, 0.7914, 1.0, 0.833, 1.0, 0.7914, 1.0, 0.7914, 1.0, 0.833, 0.9062, 0.75, 0.9375, 0.75, 0.9375, 0.75, 0.9062, 0.75, 0.75, 0.7914, 0.7188, 0.7914, 0.7188, 0.7914, 0.75, 0.7914, 0.09375, 0.75, 0.125, 0.75, 0.125, 0.75, 0.09375, 0.75, 0.3438, 0.833, 0.3125, 0.833, 0.3125, 0.833, 0.3438, 0.833, 0.375, 0.75, 0.4062, 0.75, 0.4062, 0.75, 0.375, 0.75, 0.1562, 0.7914, 0.1563, 0.833, 0.1563, 0.833, 0.1562, 0.7914, 0.5625, 0.833, 0.5625, 0.7914, 0.5625, 0.7914, 0.5625, 0.833, 0.9688, 0.7914, 0.9688, 0.833, 0.9688, 0.833, 0.9688, 0.7914, 0.3125, 0.7914, 0.2812, 0.7914, 0.2812, 0.7914, 0.3125, 0.7914, 0.6562, 0.75, 0.6875, 0.75, 0.6875, 0.75, 0.6562, 0.75, 0.9375, 0.75, 0.9688, 0.75, 0.9688, 0.75, 0.9375, 0.75, 0.7188, 0.833, 0.6875, 0.833, 0.6875, 0.833, 0.7188, 0.833, 0.125, 0.833, 0.125, 0.7914, 0.125, 0.7914, 0.125, 0.833, 0.125, 0.75, 0.1562, 0.75, 0.1562, 0.75, 0.125, 0.75, 0.5312, 0.7914, 0.5312, 0.833, 0.5312, 0.833, 0.5312, 0.7914, 0.9375, 0.833, 0.9375, 0.7914, 0.9375, 0.7914, 0.9375, 0.833, 0.6875, 0.7914, 0.6562, 0.7914, 0.6562, 0.7914, 0.6875, 0.7914, 0.4062, 0.75, 0.4375, 0.75, 0.4375, 0.75, 0.4062, 0.75, 0.2812, 0.833, 0.25, 0.833, 0.25, 0.833, 0.2812, 0.833, 0.6875, 0.75, 0.7188, 0.75, 0.7188, 0.75, 0.6875, 0.75, 0.09375, 0.7914, 0.09375, 0.833, 0.09375, 0.833, 0.09375, 0.7914, 0.5, 0.833, 0.5, 0.7914, 0.5, 0.7914, 0.5, 0.833, 0.9688, 0.75, 1.0, 0.75, 1.0, 0.75, 0.9688, 0.75, 0.9062, 0.7914, 0.9062, 0.833, 0.9062, 0.833, 0.9062, 0.7914, 0.25, 0.7914, 0.2188, 0.7914, 0.2188, 0.7914, 0.25, 0.7914, 0.1562, 0.75, 0.1875, 0.75, 0.1875, 0.75, 0.1562, 0.75, 0.6562, 0.833, 0.625, 0.833, 0.625, 0.833, 0.6562, 0.833, 0.4375, 0.75, 0.4687, 0.75, 0.4687, 0.75, 0.4375, 0.75, 0.0625, 0.833, 0.0625, 0.7914, 0.0625, 0.7914, 0.0625, 0.833, 0.4687, 0.7914, 0.4687, 0.833, 0.4687, 0.833, 0.4687, 0.7914, 0.875, 0.833, 0.875, 0.7914, 0.875, 0.7914, 0.875, 0.833, 0.7188, 0.75, 0.75, 0.75, 0.75, 0.75, 0.7188, 0.75, 0.625, 0.7914, 0.5938, 0.7914, 0.5938, 0.7914, 0.625, 0.7914, 0.2188, 0.833, 0.1875, 0.833, 0.1875, 0.833, 0.2188, 0.833, 0.03125, 0.7914, 0.03125, 0.833, 0.03125, 0.833, 0.03125, 0.7914, 0.1875, 0.75, 0.2188, 0.75, 0.2188, 0.75, 0.1875, 0.75, 0.4375, 0.833, 0.4375, 0.7914, 0.4375, 0.7914, 0.4375, 0.833, 0.8437, 0.7914, 0.8437, 0.833, 0.8437, 0.833, 0.8437, 0.7914, 0.1875, 0.7914, 0.1562, 0.7914, 0.1562, 0.7914, 0.1875, 0.7914, 0.4687, 0.75, 0.5, 0.75, 0.5, 0.75, 0.4687, 0.75, 0.03125, 0.5, 0.03125, 0.625, 0.0, 0.625, 0.0, 0.5, 0.0625, 0.5, 0.0625, 0.625, 0.03125, 0.625, 0.03125, 0.5, 0.09375, 0.5, 0.09375, 0.625, 0.0625, 0.625, 0.0625, 0.5, 0.125, 0.5, 0.125, 0.625, 0.09375, 0.625, 0.09375, 0.5, 0.1562, 0.5, 0.1562, 0.625, 0.125, 0.625, 0.125, 0.5, 0.1875, 0.5, 0.1875, 0.625, 0.1562, 0.625, 0.1562, 0.5, 0.2188, 0.5, 0.2188, 0.625, 0.1875, 0.625, 0.1875, 0.5, 0.25, 0.5, 0.25, 0.625, 0.2188, 0.625, 0.2188, 0.5, 0.2812, 0.5, 0.2812, 0.625, 0.25, 0.625, 0.25, 0.5, 0.3125, 0.5, 0.3125, 0.625, 0.2812, 0.625, 0.2812, 0.5, 0.3438, 0.5, 0.3438, 0.625, 0.3125, 0.625, 0.3125, 0.5, 0.375, 0.5, 0.375, 0.625, 0.3438, 0.625, 0.3438, 0.5, 0.4062, 0.5, 0.4062, 0.625, 0.375, 0.625, 0.375, 0.5, 0.4375, 0.5, 0.4375, 0.625, 0.4062, 0.625, 0.4062, 0.5, 0.4688, 0.5, 0.4688, 0.625, 0.4375, 0.625, 0.4375, 0.5, 0.5, 0.5, 0.5, 0.625, 0.4688, 0.625, 0.4688, 0.5, 0.5312, 0.5, 0.5312, 0.625, 0.5, 0.625, 0.5, 0.5, 0.5625, 0.5, 0.5625, 0.625, 0.5312, 0.625, 0.5312, 0.5, 0.5938, 0.5, 0.5938, 0.625, 0.5625, 0.625, 0.5625, 0.5, 0.625, 0.5, 0.625, 0.625, 0.5938, 0.625, 0.5938, 0.5, 0.6562, 0.5, 0.6562, 0.625, 0.625, 0.625, 0.625, 0.5, 0.6875, 0.5, 0.6875, 0.625, 0.6562, 0.625, 0.6562, 0.5, 0.7188, 0.5, 0.7188, 0.625, 0.6875, 0.625, 0.6875, 0.5, 0.75, 0.5, 0.75, 0.625, 0.7188, 0.625, 0.7188, 0.5, 0.7812, 0.5, 0.7812, 0.625, 0.75, 0.625, 0.75, 0.5, 0.8125, 0.5, 0.8125, 0.625, 0.7812, 0.625, 0.7812, 0.5, 0.8438, 0.5, 0.8438, 0.625, 0.8125, 0.625, 0.8125, 0.5, 0.875, 0.5, 0.875, 0.625, 0.8438, 0.625, 0.8438, 0.5, 0.9062, 0.5, 0.9062, 0.625, 0.875, 0.625, 0.875, 0.5, 0.9375, 0.5, 0.9375, 0.625, 0.9062, 0.625, 0.9062, 0.5, 0.9688, 0.5, 0.9688, 0.625, 0.9375, 0.625, 0.9375, 0.5, 1.0, 0.5, 1.0, 0.625, 0.9688, 0.625, 0.9688, 0.5, 0.75, 0.49, 0.7032, 0.4854, 0.7032, 0.4854, 0.75, 0.49, 0.375, 0.625, 0.3438, 0.625, 0.3438, 0.625, 0.375, 0.625, 0.9717, 0.3418, 0.9496, 0.3833, 0.9496, 0.3833, 0.9717, 0.3418, 0.6562, 0.625, 0.625, 0.625, 0.625, 0.625, 0.6562, 0.625, 0.7968, 0.01461, 0.8418, 0.02827, 0.8418, 0.02827, 0.7968, 0.01461, 0.9375, 0.625, 0.9062, 0.625, 0.9062, 0.625, 0.9375, 0.625, 0.51, 0.25, 0.5146, 0.2032, 0.5146, 0.2032, 0.51, 0.25, 0.125, 0.625, 0.09375, 0.625, 0.09375, 0.625, 0.125, 0.625, 0.4062, 0.625, 0.375, 0.625, 0.375, 0.625, 0.4062, 0.625, 0.9854, 0.2968, 0.9717, 0.3418, 0.9717, 0.3418, 0.9854, 0.2968, 0.6875, 0.625, 0.6562, 0.625, 0.6562, 0.625, 0.6875, 0.625, 0.75, 0.01, 0.7968, 0.01461, 0.7968, 0.01461, 0.75, 0.01, 0.9688, 0.625, 0.9375, 0.625, 0.9375, 0.625, 0.9688, 0.625, 0.5146, 0.2968, 0.51, 0.25, 0.51, 0.25, 0.5146, 0.2968, 0.1562, 0.625, 0.125, 0.625, 0.125, 0.625, 0.1562, 0.625, 0.4375, 0.625, 0.4062, 0.625, 0.4062, 0.625, 0.4375, 0.625, 0.99, 0.25, 0.9854, 0.2968, 0.9854, 0.2968, 0.99, 0.25, 0.7188, 0.625, 0.6875, 0.625, 0.6875, 0.625, 0.7188, 0.625, 0.7032, 0.01461, 0.75, 0.01, 0.75, 0.01, 0.7032, 0.01461, 1.0, 0.625, 0.9688, 0.625, 0.9688, 0.625, 1.0, 0.625, 0.1875, 0.625, 0.1562, 0.625, 0.1562, 0.625, 0.1875, 0.625, 0.5283, 0.3418, 0.5146, 0.2968, 0.5146, 0.2968, 0.5283, 0.3418, 0.4688, 0.625, 0.4375, 0.625, 0.4375, 0.625, 0.4688, 0.625, 0.9854, 0.2032, 0.99, 0.25, 0.99, 0.25, 0.9854, 0.2032, 0.75, 0.625, 0.7188, 0.625, 0.7188, 0.625, 0.75, 0.625, 0.6582, 0.02827, 0.7032, 0.01461, 0.7032, 0.01461, 0.6582, 0.02827, 0.7968, 0.4854, 0.75, 0.49, 0.75, 0.49, 0.7968, 0.4854, 0.5504, 0.3833, 0.5283, 0.3418, 0.5283, 0.3418, 0.5504, 0.3833, 0.2188, 0.625, 0.1875, 0.625, 0.1875, 0.625, 0.2188, 0.625, 0.5, 0.625, 0.4688, 0.625, 0.4688, 0.625, 0.5, 0.625, 0.9717, 0.1582, 0.9854, 0.2032, 0.9854, 0.2032, 0.9717, 0.1582, 0.7812, 0.625, 0.75, 0.625, 0.75, 0.625, 0.7812, 0.625, 0.9501, 0.25, 0.9854, 0.2032, 0.9717, 0.1582, 0.926, 0.208, 0.926, 0.208, 0.9717, 0.1582, 0.9496, 0.1167, 0.8989, 0.1687, 0.8989, 0.1687, 0.9496, 0.1167, 0.9197, 0.08029, 0.8672, 0.1328, 0.8672, 0.1328, 0.9197, 0.08029, 0.8833, 0.05045, 0.8313, 0.1011, 0.8313, 0.1011, 0.8833, 0.05045, 0.8418, 0.02827, 0.792, 0.07399, 0.792, 0.07399, 0.8418, 0.02827, 0.7968, 0.01461, 0.75, 0.04989, 0.75, 0.04989, 0.7968, 0.01461, 0.75, 0.01, 0.7032, 0.01461, 0.9717, 0.3418, 0.9854, 0.2968, 0.9501, 0.25, 0.926, 0.292, 0.926, 0.292, 0.9501, 0.25, 0.926, 0.208, 0.8933, 0.25, 0.8933, 0.25, 0.926, 0.208, 0.8989, 0.1687, 0.8609, 0.2107, 0.8609, 0.2107, 0.8989, 0.1687, 0.8672, 0.1328, 0.8263, 0.1737, 0.8263, 0.1737, 0.8672, 0.1328, 0.8313, 0.1011, 0.7893, 0.1391, 0.7893, 0.1391, 0.8313, 0.1011, 0.792, 0.07399, 0.75, 0.1067, 0.75, 0.1067, 0.792, 0.07399, 0.75, 0.04989, 0.708, 0.07399, 0.708, 0.07399, 0.75, 0.04989, 0.7032, 0.01461, 0.6582, 0.02827, 0.9496, 0.3833, 0.9717, 0.3418, 0.926, 0.292, 0.8989, 0.3313, 0.8989, 0.3313, 0.926, 0.292, 0.8933, 0.25, 0.8609, 0.2893, 0.8609, 0.2893, 0.8933, 0.25, 0.8609, 0.2107, 0.8247, 0.25, 0.8247, 0.25, 0.8609, 0.2107, 0.8263, 0.1737, 0.7879, 0.2121, 0.7879, 0.2121, 0.8263, 0.1737, 0.7893, 0.1391, 0.75, 0.1753, 0.75, 0.1753, 0.7893, 0.1391, 0.75, 0.1067, 0.7107, 0.1391, 0.7107, 0.1391, 0.75, 0.1067, 0.708, 0.07399, 0.6687, 0.1011, 0.6687, 0.1011, 0.708, 0.07399, 0.6582, 0.02827, 0.6167, 0.05045, 0.9197, 0.4197, 0.9496, 0.3833, 0.8989, 0.3313, 0.8672, 0.3672, 0.8672, 0.3672, 0.8989, 0.3313, 0.8609, 0.2893, 0.8263, 0.3263, 0.8263, 0.3263, 0.8609, 0.2893, 0.8247, 0.25, 0.7879, 0.2879, 0.7879, 0.2879, 0.8247, 0.25, 0.7879, 0.2121, 0.75, 0.25, 0.75, 0.25, 0.7879, 0.2121, 0.75, 0.1753, 0.7121, 0.2121, 0.7121, 0.2121, 0.75, 0.1753, 0.7107, 0.1391, 0.6737, 0.1737, 0.6737, 0.1737, 0.7107, 0.1391, 0.6687, 0.1011, 0.6328, 0.1328, 0.6328, 0.1328, 0.6687, 0.1011, 0.6167, 0.05045, 0.5803, 0.08029, 0.8833, 0.4496, 0.9197, 0.4197, 0.8672, 0.3672, 0.8313, 0.3989, 0.8313, 0.3989, 0.8672, 0.3672, 0.8263, 0.3263, 0.7893, 0.3609, 0.7893, 0.3609, 0.8263, 0.3263, 0.7879, 0.2879, 0.75, 0.3247, 0.75, 0.3247, 0.7879, 0.2879, 0.75, 0.25, 0.7121, 0.2879, 0.7121, 0.2879, 0.75, 0.25, 0.7121, 0.2121, 0.6753, 0.25, 0.6753, 0.25, 0.7121, 0.2121, 0.6737, 0.1737, 0.6391, 0.2107, 0.6391, 0.2107, 0.6737, 0.1737, 0.6328, 0.1328, 0.6011, 0.1687, 0.6011, 0.1687, 0.6328, 0.1328, 0.5803, 0.08029, 0.5504, 0.1167, 0.8418, 0.4717, 0.8833, 0.4496, 0.8313, 0.3989, 0.792, 0.426, 0.792, 0.426, 0.8313, 0.3989, 0.7893, 0.3609, 0.75, 0.3933, 0.75, 0.3933, 0.7893, 0.3609, 0.75, 0.3247, 0.7107, 0.3609, 0.7107, 0.3609, 0.75, 0.3247, 0.7121, 0.2879, 0.6737, 0.3263, 0.6737, 0.3263, 0.7121, 0.2879, 0.6753, 0.25, 0.6391, 0.2893, 0.6391, 0.2893, 0.6753, 0.25, 0.6391, 0.2107, 0.6067, 0.25, 0.6067, 0.25, 0.6391, 0.2107, 0.6011, 0.1687, 0.574, 0.208, 0.574, 0.208, 0.6011, 0.1687, 0.5504, 0.1167, 0.5283, 0.1582, 0.7968, 0.4854, 0.8418, 0.4717, 0.792, 0.426, 0.75, 0.4501, 0.75, 0.4501, 0.792, 0.426, 0.75, 0.3933, 0.708, 0.426, 0.708, 0.426, 0.75, 0.3933, 0.7107, 0.3609, 0.6687, 0.3989, 0.6687, 0.3989, 0.7107, 0.3609, 0.6737, 0.3263, 0.6328, 0.3672, 0.6328, 0.3672, 0.6737, 0.3263, 0.6391, 0.2893, 0.6011, 0.3313, 0.6011, 0.3313, 0.6391, 0.2893, 0.6067, 0.25, 0.574, 0.292, 0.574, 0.292, 0.6067, 0.25, 0.574, 0.208, 0.5499, 0.25, 0.5499, 0.25, 0.574, 0.208, 0.5283, 0.1582, 0.5146, 0.2032, 0.75, 0.49, 0.7968, 0.4854, 0.75, 0.4501, 0.7032, 0.4854, 0.7032, 0.4854, 0.75, 0.4501, 0.708, 0.426, 0.6582, 0.4717, 0.6582, 0.4717, 0.708, 0.426, 0.6687, 0.3989, 0.6167, 0.4496, 0.6167, 0.4496, 0.6687, 0.3989, 0.6328, 0.3672, 0.5803, 0.4197, 0.5803, 0.4197, 0.6328, 0.3672, 0.6011, 0.3313, 0.5504, 0.3833, 0.5504, 0.3833, 0.6011, 0.3313, 0.574, 0.292, 0.5283, 0.3418, 0.5283, 0.3418, 0.574, 0.292, 0.5499, 0.25, 0.5146, 0.2968, 0.5146, 0.2968, 0.5499, 0.25, 0.5146, 0.2032, 0.51, 0.25, 0.2011, 0.3232, 0.1753, 0.3247, 0.1622, 0.3087, 0.1916, 0.3041, 0.1916, 0.3041, 0.1622, 0.3087, 0.1524, 0.2904, 0.1838, 0.2846, 0.1838, 0.2846, 0.1524, 0.2904, 0.1464, 0.2706, 0.1784, 0.2642, 0.1784, 0.2642, 0.1464, 0.2706, 0.1444, 0.25, 0.1756, 0.2433, 0.1756, 0.2433, 0.1444, 0.25, 0.1464, 0.2294, 0.1753, 0.2223, 0.1753, 0.2223, 0.1464, 0.2294, 0.1524, 0.2096, 0.1768, 0.2011, 0.1768, 0.2011, 0.1524, 0.2096, 0.1622, 0.1913, 0.1753, 0.1753, 0.2294, 0.3536, 0.2096, 0.3476, 0.2011, 0.3232, 0.2223, 0.3247, 0.2223, 0.3247, 0.2011, 0.3232, 0.1916, 0.3041, 0.215, 0.3024, 0.215, 0.3024, 0.1916, 0.3041, 0.1838, 0.2846, 0.2085, 0.281, 0.2085, 0.281, 0.1838, 0.2846, 0.1784, 0.2642, 0.2034, 0.2593, 0.2034, 0.2593, 0.1784, 0.2642, 0.1756, 0.2433, 0.1998, 0.2373, 0.1998, 0.2373, 0.1756, 0.2433, 0.1753, 0.2223, 0.1976, 0.215, 0.1976, 0.215, 0.1753, 0.2223, 0.1768, 0.2011, 0.1959, 0.1916, 0.1959, 0.1916, 0.1768, 0.2011, 0.1753, 0.1753, 0.1913, 0.1622, 0.25, 0.3556, 0.2294, 0.3536, 0.2223, 0.3247, 0.2433, 0.3244, 0.2433, 0.3244, 0.2223, 0.3247, 0.215, 0.3024, 0.2373, 0.3002, 0.2373, 0.3002, 0.215, 0.3024, 0.2085, 0.281, 0.2317, 0.2773, 0.2317, 0.2773, 0.2085, 0.281, 0.2034, 0.2593, 0.2269, 0.2546, 0.2269, 0.2546, 0.2034, 0.2593, 0.1998, 0.2373, 0.2227, 0.2317, 0.2227, 0.2317, 0.1998, 0.2373, 0.1976, 0.215, 0.219, 0.2085, 0.219, 0.2085, 0.1976, 0.215, 0.1959, 0.1916, 0.2154, 0.1838, 0.2154, 0.1838, 0.1959, 0.1916, 0.1913, 0.1622, 0.2096, 0.1524, 0.2706, 0.3536, 0.25, 0.3556, 0.2433, 0.3244, 0.2642, 0.3216, 0.2642, 0.3216, 0.2433, 0.3244, 0.2373, 0.3002, 0.2593, 0.2966, 0.2593, 0.2966, 0.2373, 0.3002, 0.2317, 0.2773, 0.2546, 0.2731, 0.2546, 0.2731, 0.2317, 0.2773, 0.2269, 0.2546, 0.25, 0.25, 0.25, 0.25, 0.2269, 0.2546, 0.2227, 0.2317, 0.2454, 0.2269, 0.2454, 0.2269, 0.2227, 0.2317, 0.219, 0.2085, 0.2407, 0.2034, 0.2407, 0.2034, 0.219, 0.2085, 0.2154, 0.1838, 0.2358, 0.1784, 0.2358, 0.1784, 0.2154, 0.1838, 0.2096, 0.1524, 0.2294, 0.1464, 0.2904, 0.3476, 0.2706, 0.3536, 0.2642, 0.3216, 0.2846, 0.3162, 0.2846, 0.3162, 0.2642, 0.3216, 0.2593, 0.2966, 0.281, 0.2915, 0.281, 0.2915, 0.2593, 0.2966, 0.2546, 0.2731, 0.2773, 0.2683, 0.2773, 0.2683, 0.2546, 0.2731, 0.25, 0.25, 0.2731, 0.2454, 0.2731, 0.2454, 0.25, 0.25, 0.2454, 0.2269, 0.2683, 0.2227, 0.2683, 0.2227, 0.2454, 0.2269, 0.2407, 0.2034, 0.2627, 0.1998, 0.2627, 0.1998, 0.2407, 0.2034, 0.2358, 0.1784, 0.2567, 0.1756, 0.2567, 0.1756, 0.2358, 0.1784, 0.2294, 0.1464, 0.25, 0.1444, 0.3087, 0.3378, 0.2904, 0.3476, 0.2846, 0.3162, 0.3041, 0.3084, 0.3041, 0.3084, 0.2846, 0.3162, 0.281, 0.2915, 0.3024, 0.285, 0.3024, 0.285, 0.281, 0.2915, 0.2773, 0.2683, 0.3002, 0.2627, 0.3002, 0.2627, 0.2773, 0.2683, 0.2731, 0.2454, 0.2966, 0.2407, 0.2966, 0.2407, 0.2731, 0.2454, 0.2683, 0.2227, 0.2915, 0.219, 0.2915, 0.219, 0.2683, 0.2227, 0.2627, 0.1998, 0.285, 0.1976, 0.285, 0.1976, 0.2627, 0.1998, 0.2567, 0.1756, 0.2777, 0.1753, 0.2777, 0.1753, 0.2567, 0.1756, 0.25, 0.1444, 0.2706, 0.1464, 0.3247, 0.3247, 0.3087, 0.3378, 0.3041, 0.3084, 0.3232, 0.2989, 0.3232, 0.2989, 0.3041, 0.3084, 0.3024, 0.285, 0.3247, 0.2777, 0.3247, 0.2777, 0.3024, 0.285, 0.3002, 0.2627, 0.3244, 0.2567, 0.3244, 0.2567, 0.3002, 0.2627, 0.2966, 0.2407, 0.3216, 0.2358, 0.3216, 0.2358, 0.2966, 0.2407, 0.2915, 0.219, 0.3162, 0.2154, 0.3162, 0.2154, 0.2915, 0.219, 0.285, 0.1976, 0.3084, 0.1959, 0.3084, 0.1959, 0.285, 0.1976, 0.2777, 0.1753, 0.2989, 0.1768, 0.2989, 0.1768, 0.2777, 0.1753, 0.2706, 0.1464, 0.2904, 0.1524, 0.3378, 0.3087, 0.3247, 0.3247, 0.3232, 0.2989, 0.3476, 0.2904, 0.3476, 0.2904, 0.3232, 0.2989, 0.3247, 0.2777, 0.3536, 0.2706, 0.3536, 0.2706, 0.3247, 0.2777, 0.3244, 0.2567, 0.3556, 0.25, 0.3556, 0.25, 0.3244, 0.2567, 0.3216, 0.2358, 0.3536, 0.2294, 0.3536, 0.2294, 0.3216, 0.2358, 0.3162, 0.2154, 0.3476, 0.2096, 0.3476, 0.2096, 0.3162, 0.2154, 0.3084, 0.1959, 0.3378, 0.1913, 0.3378, 0.1913, 0.3084, 0.1959, 0.2989, 0.1768, 0.3247, 0.1753, 0.3247, 0.1753, 0.2989, 0.1768, 0.2904, 0.1524, 0.3087, 0.1622])
me_cylinder.materials.append(mat_material_001)
me_cylinder.update()

# ---- objects
ob_light = bpy.data.objects.new('Light', light_light)
ob_camera = bpy.data.objects.new('Camera', cam_camera)
ob_cylinder = bpy.data.objects.new('Cylinder', me_cylinder)

# ---- transforms, parenting, visibility, modifiers, constraints
ob_light.location = (4.076, 1.005, 5.904)
ob_light.rotation_euler = (0.6503, 0.05522, 1.866)
ob_light.lock_rotations_4d = False
ob_light.empty_display_type = 'ARROWS'
ob_light.color = (0.0, 0.0, 0.0, 0.0)
ob_light.lineart.crease_threshold = 0.0
ob_camera.location = (7.359, -6.926, 4.958)
ob_camera.rotation_euler = (1.109, 0.0, 0.8149)
ob_camera.lock_rotations_4d = False
ob_camera.empty_display_type = 'ARROWS'
ob_camera.color = (0.0, 0.0, 0.0, 0.0)
ob_camera.display_type = 'WIRE'
ob_camera.lineart.crease_threshold = 0.0
ob_cylinder.location = (0.0, 0.0, 0.0)
_m = ob_cylinder.modifiers.new('Bevel', 'BEVEL')
_m.width = 0.01
_m.width_pct = 0.01
_m.segments = 4
_m.offset_type = 'DEPTH'
_m.mark_sharp = True
_m.harden_normals = True
_m = ob_cylinder.modifiers.new('Subdivision', 'SUBSURF')
_m.levels = 2
_m = ob_cylinder.modifiers.new('GeometryNodes', 'NODES')
_m.node_group = ng_geometry_nodes

# ---- collection membership
col_collection.objects.link(ob_light)
col_collection.objects.link(ob_camera)
col_collection.objects.link(ob_cylinder)

# ---- scene / render settings (as saved in the file)
scene.camera = ob_camera
scene.frame_start = 1; scene.frame_end = 250; scene.frame_set(1)
scene.render.engine = 'BLENDER_EEVEE_NEXT'
bpy.context.view_layer.update()
